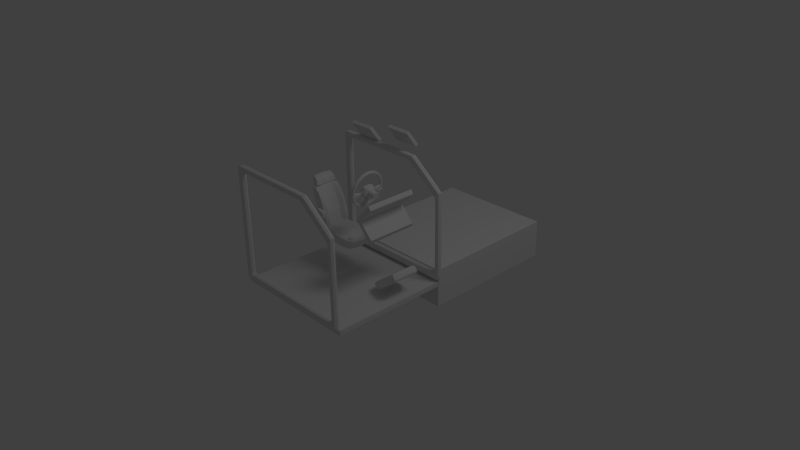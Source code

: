 # Source: car.blend  (saved by Blender 2.62.0; exported with 4.5.12 LTS)
import bpy
from mathutils import Matrix  # noqa: F401  (used for matrix-valued properties, if any)

bpy.ops.wm.read_factory_settings(use_empty=True)
scene = bpy.context.scene
scene.name = 'Scene'

# ---- collections
col_collection_1 = bpy.data.collections.new('Collection 1'); scene.collection.children.link(col_collection_1)

# ---- materials (node trees are filled in below, after node groups)
mat_none = bpy.data.materials.new('None')
mat_none.alpha_threshold = 0.0
mat_none.use_transparent_shadow = False
mat_none.specular_color = (0.8, 0.8, 0.8)
mat_none.roughness = 0.5
mat_none.specular_intensity = 1.0
mat_none.line_color = (0.0, 0.0, 0.0, 1.0)

# ---- material node trees

# ---- world
world_world = bpy.data.worlds.new('World'); scene.world = world_world
world_world.color = (0.05088, 0.05088, 0.05088)
world_world.use_sun_shadow = False
world_world.sun_shadow_jitter_overblur = 0.0
world_world.cycles.sampling_method = 'MANUAL'
world_world.cycles.sample_map_resolution = 256

# ---- cameras
cam_camera = bpy.data.cameras.new('Camera')
cam_camera.clip_end = 100.0
cam_camera.lens = 35.0
cam_camera.sensor_width = 32.0
cam_camera.sensor_height = 18.0
cam_camera.ortho_scale = 7.314
cam_camera.dof.focus_distance = 0.0
cam_camera.dof.aperture_fstop = 128.0

# ---- lights
light_lamp = bpy.data.lights.new('Lamp', 'POINT')
light_lamp.transmission_factor = 0.0
light_lamp.cutoff_distance = 30.0
light_lamp.energy = 100.0
light_lamp.shadow_buffer_clip_start = 1.001
light_lamp.shadow_soft_size = 1.0
light_lamp.shadow_maximum_resolution = 0.006
light_lamp.use_absolute_resolution = True
light_lamp.cycles.use_multiple_importance_sampling = False

# ---- meshes
me_cube_001 = bpy.data.meshes.new('Cube.001')
me_cube_001.from_pydata([(1.0, 1.0, -1.0), (1.0, -1.0, -1.0), (-1.0, -1.0, -1.0), (-1.0, 1.0, -1.0), (1.0, 1.0, 1.0), (1.0, -1.0, 1.0), (-1.0, -1.0, 1.0), (-1.0, 1.0, 1.0)], [], [(0, 1, 2, 3), (4, 7, 6, 5), (0, 4, 5, 1), (1, 5, 6, 2), (2, 6, 7, 3), (4, 0, 3, 7)])
me_cube_001.use_remesh_preserve_volume = False
me_cube_001.use_remesh_preserve_attributes = False
me_cube_001.use_mirror_vertex_groups = False
me_cube_001.update()
me_0_001 = bpy.data.meshes.new('0.001')
me_0_001.from_pydata([(-0.05059, 0.5337, 0.3763), (-0.09191, 0.5392, 0.3767), (-0.1033, 0.6066, 0.3765), (-0.08926, 0.6328, 0.3762), (-0.03591, 0.6255, 0.3756), (0.03598, 0.5245, 0.74), (-0.09923, 0.6083, 0.74), (-0.08784, 0.5409, 0.74), (-0.09122, 0.5395, 0.4076), (-0.1025, 0.607, 0.4112), (-0.05019, 0.5339, 0.3943), (0.03201, 0.5228, 0.3811), (0.03189, 0.5228, 0.3753), (0.03885, 0.546, 0.7342), (-0.03182, 0.6272, 0.7119), (-0.03182, 0.6272, 0.74), (0.03885, 0.546, 0.74), (-0.08784, 0.5409, 0.7091), (-0.04651, 0.5354, 0.722), (-0.04651, 0.5354, 0.74), (-0.09923, 0.6083, 0.7053), (0.03488, 0.5443, 0.3809), (0.03475, 0.5443, 0.3752), (-0.08518, 0.6345, 0.74), (-0.03528, 0.6258, 0.4037), (-0.08518, 0.6345, 0.7031), (0.03598, 0.5245, 0.7342), (-0.08844, 0.6331, 0.4131), (0.2049, 0.6063, 0.3335), (0.3104, 0.5977, 0.3357), (0.2889, 0.5194, 0.3365), (0.1874, 0.5307, 0.3342), (-0.09411, 0.9258, 0.4089), (-0.1588, 1.034, 0.4098), (-0.2006, 1.062, 0.4514), (-0.2745, 1.091, 0.3929), (-0.271, 1.092, 0.5385), (-0.3016, 1.2, 0.5384), (-0.3039, 1.191, 0.4086), (0.1157, 0.5337, 0.3384), (0.1735, 0.4985, 0.3348), (0.1059, 0.5074, 0.3386), (-0.03975, 0.6224, 0.6927), (0.03427, 0.5412, 0.715), (0.1208, 0.5356, 0.7373), (0.1351, 0.6053, 0.7373), (-0.1484, 0.8372, 0.7054), (-0.1515, 0.8385, 0.7463), (-0.1431, 0.8492, 0.7463), (-0.1376, 0.8483, 0.7054), (-0.2707, 1.092, 0.6841), (-0.2447, 1.075, 0.5384), (-0.2457, 1.075, 0.6249), (0.2684, 0.611, 0.6929), (0.06196, 0.6247, 0.6251), (0.1569, 0.6128, 0.6975), (-0.1379, 0.7695, 0.7056), (-0.149, 0.7729, 0.7464), (-0.1552, 0.787, 0.7464), (-0.149, 0.784, 0.7055), (-0.217, 1.087, 0.6652), (-0.2181, 1.092, 0.6248), (-0.2167, 1.083, 0.7057), (0.3294, 0.5918, 0.6474), (0.3331, 0.5868, 0.5382), (0.2128, 0.5954, 0.5389), (0.2186, 0.5949, 0.624), (-0.05717, 0.7425, 0.7466), (-0.04954, 0.742, 0.7056), (-0.05402, 0.7472, 0.7045), (-0.05939, 0.7481, 0.7458), (-0.05762, 0.6325, 0.6251), (-0.06504, 0.6594, 0.6251), (-0.02776, 0.6832, 0.6662), (-0.04572, 0.7693, 0.7069), (-0.08582, 0.8347, 0.7054), (-0.1581, 1.035, 0.6657), (0.209, 0.6078, 0.7404), (-0.0398, 0.622, 0.6662), (0.3571, 0.5083, 0.3579), (0.4009, 0.4982, 0.3896), (0.3772, 0.4735, 0.3901), (0.3346, 0.4786, 0.3584), (-0.2197, 1.086, 0.411), (-0.2199, 1.091, 0.4515), (-0.1633, 1.031, 0.37), (-0.2194, 1.081, 0.3706), (0.1275, 0.6038, 0.3377), (-0.2176, 1.092, 0.5381), (-0.2002, 1.063, 0.5381), (-0.05533, 0.6356, 0.5386), (0.06164, 0.6247, 0.5379), (0.06193, 0.6239, 0.4508), (-0.05553, 0.6317, 0.4522), (0.3802, 0.5866, 0.3572), (0.1521, 0.6116, 0.3771), (-0.04079, 0.6208, 0.4109), (-0.2726, 1.066, 0.3715), (-0.2613, 1.066, 0.5385), (-0.2468, 1.074, 0.4519), (0.4105, 0.493, 0.4171), (0.4234, 0.491, 0.5358), (0.4, 0.4723, 0.536), (0.3872, 0.4725, 0.4175), (-0.04912, 0.7701, 0.7481), (-0.2702, 1.067, 0.7056), (0.3558, 0.6023, 0.6875), (0.4451, 0.5644, 0.5354), (0.4342, 0.5682, 0.6546), (0.4128, 0.4941, 0.6546), (-0.1988, 1.063, 0.6247), (-0.04853, 0.7975, 0.7481), (-0.04521, 0.7967, 0.7068), (-0.05374, 0.817, 0.7044), (-0.05566, 0.8178, 0.7457), (-0.1057, 0.6036, 0.6861), (-0.09643, 0.6297, 0.6839), (-0.09699, 0.6292, 0.5389), (-0.1063, 0.6038, 0.539), (-0.1429, 0.6538, 0.706), (0.4037, 0.4996, 0.6822), (0.3807, 0.4748, 0.6822), (0.3898, 0.4737, 0.6546), (0.2695, 0.4868, 0.3369), (-0.2934, 1.216, 0.5383), (-0.2942, 1.204, 0.4108), (-0.1425, 0.9428, 0.451), (-0.03653, 0.74, 0.3697), (-0.03008, 0.7388, 0.4094), (-0.02631, 0.6819, 0.41), (-0.03562, 0.6819, 0.3704), (-0.2295, 0.905, 0.3714), (-0.06766, 0.8335, 0.3693), (-0.1418, 0.6522, 0.3722), (-0.2282, 1.158, 0.4049), (-0.2214, 1.159, 0.538), (-0.2098, 1.109, 0.5381), (-0.2137, 1.108, 0.3971), (-0.0899, 0.7867, 0.451), (0.3557, 0.6012, 0.3841), (0.2675, 0.6098, 0.3797), (-0.1017, 0.6282, 0.3762), (-0.09787, 0.6283, 0.3939), (0.02881, 0.5396, 0.3617), (-0.04795, 0.621, 0.3845), (0.1937, 0.5326, 0.7404), (0.1124, 0.5093, 0.7373), (0.1805, 0.5004, 0.7404), (-0.1004, 0.6297, 0.7016), (-0.09068, 0.7865, 0.6245), (-0.03313, 0.7399, 0.6659), (0.4252, 0.5759, 0.6822), (0.3124, 0.5992, 0.7365), (-0.2109, 1.109, 0.679), (-0.2246, 1.159, 0.6712), (-0.2509, 1.191, 0.6668), (-0.2913, 1.205, 0.666), (-0.3009, 1.193, 0.6683), (-0.2311, 0.9057, 0.7055), (0.03376, 0.5197, 0.715), (-0.04828, 0.5306, 0.7028), (0.3395, 0.4802, 0.7025), (-0.0566, 0.6211, 0.3661), (0.424, 0.5748, 0.3889), (-0.09905, 0.9217, 0.3692), (0.4326, 0.5673, 0.4164), (0.2268, 0.5925, 0.4537), (-0.2541, 1.19, 0.4095), (-0.2501, 1.197, 0.5381), (0.02959, 0.5181, 0.3619), (0.2946, 0.5213, 0.7365), (0.2762, 0.4886, 0.7365), (-0.03797, 0.6835, 0.706), (-0.05158, 0.6227, 0.7111), (0.3825, 0.5879, 0.7143), (0.3613, 0.5099, 0.7143), (-0.06257, 0.6594, 0.5385), (-0.2226, 0.9034, 0.5385), (-0.1381, 0.6526, 0.539), (0.3398, 0.4802, 0.7143), (-0.141, 0.9426, 0.5377), (0.3286, 0.591, 0.4247), (-0.1083, 0.6022, 0.392), (0.3345, 0.4787, 0.3702), (-0.05288, 0.5291, 0.375), (-0.1422, 0.942, 0.6242), (-0.09651, 0.9252, 0.6655), (0.3398, 0.4802, 0.5363), (-0.08893, 0.7825, 0.5378), (-0.04921, 0.5306, 0.5389), (-0.09077, 0.5361, 0.6898), (-0.09148, 0.5361, 0.5391), (-0.06181, 0.6586, 0.452), (-0.1632, 1.032, 0.7056), (-0.1042, 0.9219, 0.7053), (-0.0954, 0.5347, 0.3884)], [], [(0, 1, 2), (0, 2, 3), (0, 3, 4), (5, 6, 7), (8, 9, 2), (8, 2, 1), (10, 0, 11), (11, 0, 12), (13, 14, 15), (13, 15, 16), (17, 18, 19), (17, 19, 7), (20, 17, 7), (20, 7, 6), (21, 11, 12), (21, 12, 22), (5, 16, 15), (5, 15, 23), (5, 23, 6), (24, 21, 22), (24, 22, 4), (25, 20, 6), (25, 6, 23), (18, 26, 5), (18, 5, 19), (27, 24, 4), (27, 4, 3), (19, 5, 7), (0, 4, 22), (0, 22, 12), (9, 27, 3), (9, 3, 2), (26, 13, 16), (26, 16, 5), (14, 25, 23), (14, 23, 15), (10, 8, 1), (1, 0, 10), (28, 29, 30), (28, 30, 31), (32, 33, 34), (35, 36, 37), (35, 37, 38), (39, 31, 40), (39, 40, 41), (42, 43, 44), (42, 44, 45), (46, 47, 48), (46, 48, 49), (50, 36, 51), (50, 51, 52), (53, 54, 55), (56, 57, 58), (56, 58, 59), (60, 61, 62), (63, 64, 65), (63, 65, 66), (67, 68, 69), (67, 69, 70), (71, 72, 73), (74, 69, 75), (61, 60, 76), (42, 45, 77), (42, 77, 55), (42, 55, 78), (79, 80, 81), (79, 81, 82), (33, 83, 84), (85, 86, 83), (85, 83, 33), (87, 28, 31), (87, 31, 39), (84, 88, 89), (84, 89, 34), (90, 91, 92), (90, 92, 93), (29, 94, 79), (29, 79, 30), (95, 96, 93), (95, 93, 92), (97, 98, 51), (97, 51, 99), (100, 101, 102), (100, 102, 103), (74, 104, 70), (74, 70, 69), (98, 105, 52), (98, 52, 51), (69, 68, 75), (106, 63, 66), (106, 66, 53), (107, 108, 109), (107, 109, 101), (88, 61, 110), (88, 110, 89), (52, 105, 62), (111, 112, 113), (111, 113, 114), (66, 54, 53), (115, 116, 117), (115, 117, 118), (59, 119, 56), (109, 120, 121), (109, 121, 122), (30, 79, 82), (30, 82, 123), (38, 37, 124), (38, 124, 125), (34, 126, 32), (127, 128, 129), (127, 129, 130), (131, 132, 127), (131, 127, 133), (134, 135, 136), (134, 136, 137), (32, 126, 138), (32, 138, 128), (139, 29, 140), (141, 142, 117), (143, 144, 87), (143, 87, 39), (145, 44, 146), (145, 146, 147), (117, 116, 148), (64, 63, 108), (64, 108, 107), (72, 149, 150), (108, 151, 120), (108, 120, 109), (61, 52, 62), (91, 90, 71), (91, 71, 54), (114, 113, 75), (114, 75, 48), (73, 78, 71), (106, 53, 152), (50, 153, 154), (50, 154, 155), (50, 155, 156), (50, 156, 157), (119, 59, 158), (159, 160, 161), (133, 130, 162), (133, 162, 141), (94, 139, 163), (128, 127, 164), (128, 164, 32), (28, 95, 140), (28, 140, 29), (163, 165, 100), (163, 100, 80), (92, 91, 65), (92, 65, 166), (167, 168, 135), (167, 135, 134), (143, 39, 41), (143, 41, 169), (170, 145, 147), (170, 147, 171), (172, 119, 148), (172, 148, 173), (75, 112, 74), (78, 73, 172), (78, 172, 173), (78, 173, 42), (151, 174, 175), (151, 175, 120), (56, 119, 172), (56, 172, 68), (55, 77, 152), (55, 152, 53), (57, 104, 48), (57, 48, 47), (57, 47, 58), (176, 72, 71), (176, 71, 90), (158, 177, 178), (158, 178, 119), (177, 158, 105), (177, 105, 98), (175, 170, 171), (175, 171, 179), (80, 100, 103), (80, 103, 81), (34, 89, 180), (34, 180, 126), (139, 94, 29), (85, 33, 32), (85, 32, 164), (64, 181, 166), (64, 166, 65), (165, 107, 101), (165, 101, 100), (181, 139, 140), (181, 140, 166), (142, 182, 118), (142, 118, 117), (133, 127, 130), (183, 184, 169), (68, 67, 57), (68, 57, 56), (37, 157, 156), (37, 156, 124), (78, 55, 54), (78, 54, 71), (174, 152, 170), (174, 170, 175), (136, 153, 61), (136, 61, 88), (180, 185, 149), (75, 49, 48), (185, 186, 150), (185, 150, 149), (63, 106, 151), (63, 151, 108), (168, 155, 154), (168, 154, 135), (158, 46, 49), (161, 179, 171), (161, 171, 147), (161, 147, 146), (161, 146, 159), (84, 34, 33), (181, 64, 107), (181, 107, 165), (127, 132, 164), (84, 86, 97), (84, 97, 99), (187, 183, 82), (187, 82, 81), (187, 81, 103), (187, 103, 102), (92, 166, 140), (92, 140, 95), (137, 35, 38), (137, 38, 125), (137, 125, 167), (137, 167, 134), (31, 30, 123), (31, 123, 40), (44, 43, 159), (44, 159, 146), (76, 110, 61), (112, 75, 113), (110, 186, 185), (152, 77, 145), (152, 145, 170), (72, 176, 188), (72, 188, 149), (135, 154, 153), (135, 153, 136), (70, 104, 57), (70, 57, 67), (150, 73, 72), (91, 54, 66), (91, 66, 65), (36, 50, 157), (36, 157, 37), (158, 59, 46), (189, 160, 190), (189, 190, 191), (144, 142, 141), (144, 141, 162), (36, 35, 99), (36, 99, 51), (129, 96, 144), (129, 144, 162), (129, 162, 130), (94, 163, 80), (94, 80, 79), (137, 136, 88), (137, 88, 84), (192, 96, 129), (177, 131, 133), (177, 133, 178), (131, 177, 98), (131, 98, 97), (169, 41, 40), (169, 40, 123), (169, 123, 82), (169, 82, 183), (112, 111, 104), (112, 104, 74), (89, 110, 185), (89, 185, 180), (62, 193, 76), (62, 76, 60), (77, 45, 44), (77, 44, 145), (48, 104, 111), (149, 138, 126), (149, 126, 180), (161, 187, 102), (161, 102, 122), (161, 122, 121), (161, 121, 179), (76, 193, 194), (76, 194, 186), (110, 76, 186), (191, 190, 115), (191, 115, 118), (158, 49, 75), (158, 75, 194), (158, 194, 193), (158, 193, 62), (158, 62, 105), (120, 175, 179), (120, 179, 121), (87, 144, 96), (87, 96, 95), (87, 95, 28), (195, 191, 118), (195, 118, 182), (128, 138, 192), (128, 192, 129), (86, 84, 83), (168, 167, 125), (168, 125, 124), (192, 176, 90), (192, 90, 93), (84, 99, 35), (84, 35, 137), (132, 131, 97), (132, 97, 86), (132, 86, 85), (132, 85, 164), (101, 109, 122), (101, 122, 102), (59, 58, 47), (59, 47, 46), (52, 61, 153), (52, 153, 50), (152, 174, 106), (150, 68, 172), (150, 172, 73), (155, 168, 124), (155, 124, 156), (149, 188, 138), (48, 111, 114), (68, 150, 186), (68, 186, 194), (68, 194, 75), (106, 174, 151), (119, 178, 117), (119, 117, 148), (116, 42, 173), (116, 173, 148), (184, 189, 191), (184, 191, 195), (178, 133, 141), (178, 141, 117), (139, 181, 165), (139, 165, 163), (192, 93, 96), (176, 192, 138), (176, 138, 188)])
me_0_001.materials.append(mat_none)
me_0_001.use_remesh_preserve_volume = False
me_0_001.use_remesh_preserve_attributes = False
me_0_001.use_mirror_vertex_groups = False
me_0_001.update()
me_1_001 = bpy.data.meshes.new('1.001')
me_1_001.from_pydata([(0.07326, 0.002047, -0.1179), (0.06935, -0.001017, -0.07799), (0.07058, 0.0008526, -0.07763), (0.07643, 0.006858, -0.1169), (0.06516, 0.008555, -0.1362), (0.06266, 0.004019, -0.1179), (0.06756, 0.0008706, -0.1182), (0.06857, 0.006365, -0.1365), (0.0682, 0.004261, -0.07711), (0.0752, 0.01249, -0.116), (0.0701, 0.003038, -0.07726), (0.0703, 0.01563, -0.1156), (0.06523, -0.0002505, -0.07799), (0.06713, -0.001473, -0.07814), (0.07474, 0.01053, -0.1355), (0.07389, 0.01444, -0.1349), (0.07048, 0.01663, -0.1346), (0.07254, 0.007183, -0.1362), (0.06652, 0.01582, -0.1349), (0.06431, 0.01247, -0.1355), (0.0646, 0.01446, -0.116), (0.06599, 0.003803, -0.07726), (0.06476, 0.001935, -0.07763), (0.06143, 0.009647, -0.1169), (-0.01056, -0.07287, -0.1698), (-0.007465, -0.05896, -0.1529), (-0.01212, -0.0813, -0.1464), (-0.01542, -0.099, -0.1534), (-0.02538, -0.1528, -0.02919), (-0.03069, -0.1438, -0.05572), (-0.02641, -0.1467, -0.03713), (-0.004829, 0.01369, -0.157), (-0.0002505, 0.02002, -0.1682), (-0.01948, 0.02359, -0.1682), (-0.01748, 0.01605, -0.157), (-0.005295, -0.04454, -0.1819), (-0.01787, -0.07471, -0.1759), (-0.01243, -0.0454, -0.1884), (-0.02534, -0.1525, -0.05567), (-0.02288, -0.1392, -0.08414), (-0.02852, -0.1321, -0.08071), (-0.04114, -0.0527, -0.1529), (-0.04482, -0.07521, -0.1463), (-0.03743, -0.07291, -0.1405), (-0.03387, -0.05375, -0.1499), (-0.06254, -0.1706, -0.02295), (-0.06124, -0.1636, -0.05341), (-0.0557, -0.1713, -0.05551), (-0.05704, -0.1786, -0.02403), (-0.05613, -0.136, -0.1091), (-0.05244, -0.1162, -0.1329), (-0.0466, -0.1222, -0.1378), (-0.05041, -0.1428, -0.1131), (-0.005518, 0.1361, -0.1352), (-0.009859, 0.1128, -0.1515), (-0.003749, 0.1081, -0.1455), (0.0004286, 0.1306, -0.1299), (-0.01402, 0.01508, -0.07037), (-0.003334, 0.01334, -0.07307), (-0.01042, 0.007751, -0.07172), (0.0554, 0.003828, -0.03349), (0.05755, 0.01632, -0.02892), (0.06522, 0.01509, -0.02899), (0.06307, 0.002568, -0.03357), (0.02874, -0.01892, -0.06444), (0.03181, 0.006528, -0.06829), (0.05114, 0.004588, -0.03346), (0.04933, -0.00791, -0.03345), (0.004224, -0.01587, -0.06896), (0.006678, 0.004452, -0.07203), (0.01411, 0.01002, -0.07177), (-0.0159, 0.063, -0.03844), (-0.01776, 0.05304, -0.05032), (-0.02674, 0.02552, -0.01626), (-0.02561, 0.03159, -0.01192), (-0.01984, -0.04528, -0.04841), (-0.02057, -0.04921, -0.03711), (-0.02577, -0.04814, -0.03024), (-0.03544, -0.04204, -0.02779), (-0.03446, -0.03676, -0.04294), (-0.02417, -0.06716, -0.01078), (-0.02863, -0.07973, -0.01078), (-0.02929, -0.07961, 0.004357), (-0.02474, -0.06705, 0.004356), (-0.04812, -0.09292, -0.1533), (-0.04327, -0.06679, -0.1698), (0.01165, 0.04658, -0.1896), (0.01302, 0.05392, -0.172), (0.006361, 0.01811, -0.1752), (0.006064, 0.01654, -0.192), (0.02592, 0.1607, -0.1391), (0.00669, 0.1643, -0.1391), (0.01056, 0.185, -0.1146), (0.02979, 0.1814, -0.1146), (-0.04776, -0.1285, -0.0807), (-0.04992, -0.1402, -0.05572), (0.01757, 0.06533, -0.02316), (0.001307, 0.06835, -0.02316), (0.001595, 0.06985, 0.004354), (0.01786, 0.06683, 0.004348), (-0.025, -0.1306, -0.02316), (-0.03732, -0.1283, -0.02315), (-0.02543, -0.08003, -0.02229), (-0.01825, -0.08137, -0.02229), (0.002288, 0.007782, 0.1694), (0.006475, 0.0181, 0.1839), (0.002826, -0.001507, 0.1768), (-0.02604, 0.01305, 0.1694), (-0.01938, 0.02358, 0.177), (-0.01738, 0.01603, 0.1657), (-0.01776, -0.07473, 0.1846), (-0.02279, -0.1018, 0.1676), (-0.01532, -0.09901, 0.1621), (-0.01045, -0.07289, 0.1785), (-0.02847, -0.1321, 0.08942), (-0.0256, -0.1168, 0.1122), (-0.01984, -0.1233, 0.1166), (-0.02282, -0.1392, 0.09284), (-0.0181, -0.0765, 0.1492), (-0.007365, -0.05898, 0.1616), (-0.01203, -0.08131, 0.1551), (-0.06252, -0.1707, 0.03168), (-0.06295, -0.1729, 0.004363), (-0.05747, -0.1809, 0.004362), (-0.05703, -0.1786, 0.03276), (-0.04651, -0.1223, 0.1465), (-0.04203, -0.09818, 0.1676), (-0.04802, -0.09293, 0.1621), (-0.05236, -0.1162, 0.1417), (-0.003654, 0.1081, 0.1543), (-0.00822, 0.08357, 0.1661), (-0.0145, 0.08723, 0.1726), (-0.009761, 0.1128, 0.1602), (-0.02611, 0.01052, 0.1635), (0.05674, -0.03069, 0.03091), (0.0588, -0.02179, 0.03799), (0.05114, -0.02046, 0.03793), (0.04909, -0.02934, 0.03087), (0.04362, -0.03721, 0.01591), (0.04483, -0.02858, 0.03084), (0.02148, -0.04927, 0.05391), (0.02044, -0.05479, 0.03805), (-0.03051, -0.007209, 0.06912), (-0.03345, -0.03152, 0.05929), (-0.02362, -0.03678, 0.06354), (-0.01788, -0.03256, 0.06835), (-0.01542, -0.01221, 0.07635), (-0.01724, 0.003959, 0.1076), (-0.02215, -0.01328, 0.1046), (-0.03195, -0.009426, 0.1569), (-0.0337, -0.07849, 0.004358), (-0.03256, -0.0787, 0.02417), (-0.02862, -0.07973, 0.0195), (-0.02915, -0.06593, 0.004358), (-0.02791, -0.06616, 0.02312), (-0.02129, -0.05111, 0.03228), (-0.02263, -0.05085, 0.004356), (-0.005198, 0.1373, 0.1632), (-0.00543, 0.1361, 0.144), (-0.01008, 0.111, 0.1794), (-0.02588, -0.1457, 0.03265), (-0.02638, -0.1468, 0.04584), (-0.02535, -0.1528, 0.03789), (-0.03025, -0.179, 0.004353), (-0.02602, -0.1563, 0.004352), (-0.02982, -0.1767, 0.03167), (-0.0123, -0.04542, 0.1971), (-0.03154, -0.04184, 0.1971), (-0.03699, -0.07115, 0.1846), (0.01558, 0.1046, 0.1542), (0.0005136, 0.1306, 0.1386), (0.01975, 0.127, 0.1386), (-0.01535, -0.04588, 0.156), (-0.02889, -0.04336, 0.156), (-0.02754, -0.03842, 0.1481), (-0.01484, -0.04078, 0.1481), (-0.03353, -0.1435, 0.04621), (-0.04707, -0.1409, 0.04621), (-0.04988, -0.1402, 0.06444), (-0.03065, -0.1438, 0.06443), (0.008722, 0.01759, 0.07926), (0.01515, 0.05217, 0.06538), (-0.001111, 0.0552, 0.06538), (-0.00754, 0.02061, 0.07926), (-0.003284, 0.01334, 0.08177), (0.002137, 0.01233, 0.08177), (-0.02212, -0.09806, 0.1323), (-0.04135, -0.09448, 0.1323), (-0.03734, -0.07293, 0.1492), (0.01645, 0.1092, 0.1855), (-0.002778, 0.1128, 0.1855), (-0.008248, 0.08336, 0.1977), (0.01099, 0.07979, 0.1977), (-0.00692, -0.05387, 0.1624), (0.002293, -0.01783, 0.1046), (0.003906, 2.658e-05, 0.1076), (0.001436, 0.005401, 0.1635), (-0.0002865, -0.01532, 0.1569), (-0.02652, 0.02261, 0.2007), (-0.02623, 0.02418, 0.1839), (-0.02988, 0.004575, 0.1768), (-0.03233, -0.008622, 0.1981), (-0.01496, -0.08227, 0.004352), (-0.01206, -0.06938, 0.004352), (-0.01263, -0.06929, 0.01949), (-0.01562, -0.08215, 0.01949), (-0.0153, 0.06614, 0.004359), (-0.01555, 0.06479, 0.02909), (0.001325, 0.06835, 0.03187), (0.03896, 0.04474, 0.06164), (0.0409, 0.05517, 0.04919), (0.01722, 0.06331, 0.05208), (0.05362, -0.008675, 0.04215), (0.04936, -0.007913, 0.04212), (0.04688, -0.0197, 0.0379), (0.06713, 0.02523, 0.02889), (0.0683, 0.03198, 0.01625), (0.06062, 0.03316, 0.01625), (0.05945, 0.02643, 0.02885), (0.004318, -0.04279, 0.06464), (-0.007867, -0.04142, 0.06566), (-0.002812, -0.04439, 0.06281), (-0.01307, 0.05748, 0.174), (-0.01957, 0.05999, 0.1807), (-0.04316, -0.0668, 0.1785), (-0.008708, 0.009425, 0.1087), (-0.04473, -0.07522, 0.1551), (-0.04104, -0.05271, 0.1617), (-0.02531, -0.1525, 0.06438), (-0.005177, -0.04455, 0.1906), (-0.0001425, 0.02, 0.177), (-0.004727, 0.01368, 0.1657), (-0.02007, -0.08133, -0.01763), (-0.0242, -0.08056, -0.01763), (-0.02024, -0.06789, -0.01763), (-0.01657, -0.06857, -0.01763), (0.03949, 0.1959, -0.01204), (0.04212, 0.2101, -0.02492), (0.04242, 0.2116, 0.004347), (0.03949, 0.1959, 0.004348), (-0.03824, -0.1845, 0.004355), (-0.03781, -0.1821, -0.02404), (0.01368, 0.2017, -0.08715), (0.03291, 0.1982, -0.08715), (0.03853, 0.1909, -0.08401), (0.03674, 0.1813, -0.06747), (0.03422, 0.1677, -0.09271), (0.03551, 0.1747, -0.1106), (-0.01549, 0.08258, -0.1825), (-0.01461, 0.08725, -0.1638), (-0.01019, 0.111, -0.1706), (-0.05805, -0.1465, -0.05567), (-0.05558, -0.1331, -0.08413), (-0.05908, -0.152, -0.08235), (-0.007541, -0.06992, 0.004351), (-0.008784, -0.06971, -0.01442), (-0.004286, -0.05428, -0.02358), (-0.002941, -0.05452, 0.00435), (-0.00115, 0.0552, -0.05668), (-0.007587, 0.02062, -0.07055), (-0.02455, 0.01653, -0.06497), (0.04814, -0.0397, 0.004334), (0.04788, -0.03797, -0.007274), (0.05552, -0.03934, -0.007283), (0.05578, -0.04109, 0.004331), (0.132, 0.003166, -0.0295), (0.1298, -0.009359, -0.03409), (-0.001694, 0.1566, -0.1155), (0.004109, 0.1503, -0.1109), (-0.05347, -0.1593, -0.08544), (-0.01463, -0.05733, -0.1499), (-0.01819, -0.07649, -0.1405), (-0.01991, -0.1233, -0.1078), (-0.02567, -0.1167, -0.1035), (-0.0229, -0.1017, -0.1589), (-0.02615, 0.01307, -0.1607), (0.002184, 0.007797, -0.1607), (0.002716, -0.001493, -0.1681), (0.0002555, -0.01469, -0.1893), (-0.006685, -0.01452, -0.1961), (-0.03356, -0.1434, -0.0375), (-0.04213, -0.09816, -0.1589), (-0.008322, 0.08358, -0.1574), (-0.02621, 0.01054, -0.1547), (0.04907, -0.02934, -0.0222), (0.05112, -0.02046, -0.02926), (0.05878, -0.02179, -0.02933), (0.05672, -0.03069, -0.02225), (0.02042, -0.05479, -0.02937), (0.02144, -0.04926, -0.04523), (0.04481, -0.02858, -0.02216), (0.04362, -0.03721, -0.007242), (-0.01547, -0.0122, -0.06764), (-0.01792, -0.03255, -0.05964), (-0.02366, -0.03677, -0.05482), (-0.03349, -0.03151, -0.05057), (-0.03055, -0.007204, -0.0604), (-0.03205, -0.009413, -0.1482), (-0.02222, -0.01327, -0.09592), (-0.0173, 0.003968, -0.09887), (-0.03257, -0.0787, -0.01545), (-0.05872, -0.1502, 0.004363), (-0.04473, -0.1284, -0.01633), (-0.05506, -0.1403, -0.02394), (0.008051, 0.2089, -0.05518), (0.005809, 0.1968, -0.04038), (0.006785, 0.202, -0.01203), (0.009416, 0.2162, -0.02491), (0.02251, 0.1049, -0.1707), (0.02284, 0.1067, -0.1515), (0.01809, 0.08117, -0.1638), (0.01722, 0.07649, -0.1825), (0.03521, 0.2105, -0.05734), (0.01598, 0.214, -0.05733), (0.01739, 0.2216, -0.02593), (0.03663, 0.218, -0.02593), (-0.03647, -0.1749, -0.05552), (-0.03424, -0.1628, -0.08545), (0.0315, 0.1904, -0.0114), (0.01227, 0.194, -0.0114), (0.01133, 0.189, -0.03859), (0.03056, 0.1855, -0.0386), (-0.01009, -0.0532, -0.03147), (-0.01551, -0.05219, -0.03147), (-0.003576, -0.0483, -0.04842), (-0.004304, -0.05224, -0.03712), (-0.0006645, 0.01714, 0.2075), (-0.006558, -0.01454, 0.2048), (0.0003765, -0.01471, 0.198), (0.006187, 0.01652, 0.2007), (-0.03295, -0.1403, 0.03644), (-0.04484, -0.1132, 0.1122), (-0.05255, -0.1172, 0.1166), (-0.04893, -0.09776, 0.1374), (-0.01095, -0.04057, 0.1005), (-0.002419, -0.03523, 0.1017), (-0.00627, -0.03576, 0.1502), (-0.02579, -0.01096, 0.2048), (-0.03788, -0.03847, 0.1906), (0.01227, 0.194, 0.004356), (0.01228, 0.194, 0.02011), (0.006796, 0.202, 0.02074), (0.006791, 0.202, 0.004357), (-0.0007545, -0.03574, 0.06868), (0.1339, 0.01331, 0.02935), (0.1351, 0.02005, 0.01672), (0.05542, 0.003824, 0.04216), (0.05757, 0.01631, 0.03759), (0.05331, 0.01708, 0.03756), (0.05116, 0.004586, 0.04213), (0.04124, 0.05705, 0.03028), (0.01759, 0.06532, 0.03186), (-0.01587, 0.063, 0.04715), (-0.01772, 0.05304, 0.05904), (0.0009565, 0.06634, 0.05208), (-0.02416, -0.06716, 0.0195), (-0.03485, -0.02216, 0.1717), (0.01177, 0.04656, 0.1983), (0.01313, 0.05391, 0.1807), (0.0182, 0.08115, 0.1725), (0.01734, 0.07648, 0.1912), (0.02601, 0.1607, 0.1478), (0.00678, 0.1642, 0.1478), (0.002273, 0.14, 0.1687), (0.02151, 0.1364, 0.1687), (-0.0477, -0.1286, 0.08942), (-0.02498, -0.1306, 0.03186), (-0.0373, -0.1283, 0.03187), (-0.04649, -0.1378, 0.03644), (0.02341, 0.1467, 0.1196), (0.004182, 0.1503, 0.1196), (0.00726, 0.1669, 0.09767), (0.02649, 0.1633, 0.09766), (-0.02728, -0.1258, 0.1465), (-0.0285, -0.1697, 0.06213), (-0.02632, -0.1581, 0.09106), (0.03859, 0.1909, 0.0927), (0.03679, 0.1813, 0.07616), (0.03854, 0.1907, 0.04908), (0.04079, 0.2028, 0.06388), (0.009716, 0.2177, 0.004358), (0.009435, 0.2162, 0.03363), (-0.05493, -0.1414, 0.04585), (-0.05504, -0.1403, 0.03266), (-0.05806, -0.1467, 0.03791), (-0.004268, -0.05428, 0.03228), (-0.008772, -0.06971, 0.02312), (-0.02451, 0.01653, 0.07369), (-0.01397, 0.01507, 0.07908), (0.05553, -0.03935, 0.01595), (0.04789, -0.03797, 0.01594), (0.1299, -0.009363, 0.0427), (0.132, 0.003163, 0.03812), (0.06524, 0.01509, 0.03765), (0.06309, 0.002565, 0.04224), (-0.001619, 0.1566, 0.1242), (-0.05341, -0.1593, 0.09416), (-0.05034, -0.1428, 0.1218), (-0.05606, -0.1361, 0.1178), (-0.05903, -0.152, 0.09107), (-0.05566, -0.1713, 0.06423), (-0.0612, -0.1636, 0.06214), (-0.00734, -0.04432, 0.1601), (-0.01622, -0.1038, 0.1374), (-0.03111, -0.1464, 0.1218), (-0.03418, -0.1628, 0.09416), (-0.02335, -0.1421, 0.1178), (0.04214, 0.2101, 0.03362), (0.03694, 0.2196, 0.004349), (0.03665, 0.218, 0.03463), (-0.02023, -0.06789, 0.02634), (-0.02135, -0.06738, 0.031), (-0.0471, -0.1409, -0.03749), (-0.04651, -0.1378, -0.02772), (-0.03297, -0.1403, -0.02772), (0.01511, 0.05218, -0.05668), (0.0009266, 0.06634, -0.04338), (0.01719, 0.06332, -0.04338), (-0.0222, -0.09805, -0.1236), (-0.04143, -0.09447, -0.1236), (-0.0449, -0.1132, -0.1035), (0.01634, 0.1092, -0.1768), (-0.002892, 0.1128, -0.1768), (0.002169, 0.14, -0.16), (0.0214, 0.1364, -0.16), (-0.002255, -0.02823, -0.163), (0.002155, -0.0175, -0.08014), (0.004, 0.0007056, -0.08327), (-0.038, -0.03845, -0.1819), (-0.03496, -0.02215, -0.163), (-0.02999, 0.004591, -0.1681), (-0.03245, -0.008606, -0.1893), (-0.01556, 0.06479, -0.02037), (-0.02473, 0.03614, -0.005271), (-0.02433, 0.03813, 0.00436), (-0.002849, -0.04438, -0.05411), (0.00428, -0.04279, -0.05594), (0.02246, -0.04376, -0.05321), (0.04686, -0.0197, -0.02923), (0.0536, -0.008671, -0.03349), (0.06126, -0.009967, -0.03357), (0.001518, 0.1738, -0.0927), (0.007201, 0.1669, -0.08895), (0.006056, 0.05392, -0.1652), (0.01771, 0.2232, 0.004356), (-0.007439, -0.0443, -0.1514), (-0.01545, -0.04587, -0.1473), (-0.01631, -0.1038, -0.1287), (-0.01974, -0.1223, -0.1329), (-0.02342, -0.1421, -0.1091), (-0.03118, -0.1464, -0.1131), (-0.02737, -0.1258, -0.1378), (-0.02634, 0.0242, -0.1752), (-0.0007924, 0.01716, -0.1988), (-0.0259, -0.1457, -0.02395), (-0.04901, -0.09774, -0.1287), (-0.05262, -0.1172, -0.1078), (-0.008773, 0.009435, -0.1), (-0.03711, -0.07114, -0.1759), (-0.01968, 0.06001, -0.172), (-0.01318, 0.0575, -0.1652), (-0.007905, -0.04142, -0.05695), (0.05944, 0.02643, -0.02018), (0.06061, 0.03316, -0.007585), (0.06829, 0.03198, -0.007594), (0.06711, 0.02523, -0.02022), (0.04087, 0.05517, -0.04051), (0.03893, 0.04475, -0.05296), (-0.01563, -0.08215, -0.01079), (-0.01264, -0.06929, -0.01079), (-0.02664, 0.02262, -0.192), (-0.02105, 0.05266, -0.1896), (0.03101, 0.1505, -0.1155), (0.03177, 0.1547, -0.1343), (0.03151, 0.1904, 0.00435), (-0.01534, -0.0685, -0.02229), (-0.02137, -0.06738, -0.02229), (-0.01454, -0.05734, 0.1586), (-0.01798, -0.03926, 0.1005), (-0.03373, -0.03066, 0.1502), (-0.02402, -0.03121, 0.1017), (-0.01907, -0.04136, 0.06282), (-0.01329, -0.04041, 0.06566), (0.06128, -0.00997, 0.04223), (0.02879, -0.01892, 0.07313), (0.0225, -0.04377, 0.0619), (-0.02824, 0.01748, 0.02711), (-0.03022, 0.009598, 0.02616), (-0.01122, -0.08267, 0.02415), (-0.01044, -0.08282, 0.004351), (0.002884, 0.1808, 0.1193), (0.001579, 0.1738, 0.1014), (-0.0008405, 0.1607, 0.143), (-0.0199, 0.02072, 0.2075), (0.006163, 0.0539, 0.1739), (0.01101, 0.07999, 0.1661), (-0.002086, 0.008193, 0.1087), (-0.0358, -0.03902, 0.1601), (0.005232, 0.04884, 0.2051), (-0.014, 0.05242, 0.2051), (-0.00215, -0.02824, 0.1717), (-0.03443, -0.03677, 0.05166), (-0.03542, -0.04204, 0.03651), (-0.02574, -0.04814, 0.03895), (-0.02054, -0.04922, 0.04583), (-0.0198, -0.04528, 0.05712), (-0.0256, 0.03159, 0.02064), (-0.02673, 0.02552, 0.02498), (0.03186, 0.006523, 0.07697), (0.01415, 0.01002, 0.08047), (0.006726, 0.004446, 0.08073), (0.004271, -0.01587, 0.07766), (-0.01037, 0.007744, 0.08042), (-0.03377, -0.05376, 0.1586), (-0.01965, -0.1223, 0.1416), (0.1339, 0.01331, -0.02074), (0.1351, 0.02005, -0.008106), (0.1354, 0.02179, 0.004308), (0.1225, -0.05301, 0.004309), (0.1223, -0.05127, -0.007795), (0.1255, -0.03372, -0.02984), (-0.01939, -0.01349, -0.08014), (-0.01457, 0.00416, -0.08326), (0.05518, 0.02719, -0.02015), (0.05329, 0.01708, -0.02889), (0.128, -0.02189, -0.03408), (0.00404, 0.1873, -0.06746), (0.009628, 0.1799, -0.06466), (0.01091, 0.08001, -0.1574), (-0.006362, -0.03575, -0.1415), (-0.01493, -0.04077, -0.1394), (-0.02638, -0.1581, -0.08236), (-0.02792, -0.06616, -0.01441), (-0.05808, -0.1467, -0.02918), (0.005105, 0.04886, -0.1964), (-0.01812, -0.1333, -0.01634), (-0.02408, -0.0312, -0.09295), (-0.03382, -0.03064, -0.1414), (-0.02763, -0.03841, -0.1394), (-0.01804, -0.03926, -0.09182), (-0.03166, -0.04182, -0.1884), (-0.01333, -0.04041, -0.05695), (-0.01911, -0.04136, -0.05411), (-0.03024, 0.009601, -0.01744), (-0.02825, 0.01748, -0.01839), (-0.01123, -0.08267, -0.01545), (-0.02148, -0.03164, -0.07701), (0.002812, 0.1808, -0.1106), (0.005829, 0.197, -0.084), (0.02719, 0.13, -0.1353), (0.0274, 0.1312, -0.1544), (0.02886, 0.1763, -0.06466), (0.02643, 0.1633, -0.08896), (-0.01623, -0.03959, -0.07583), (-0.01018, -0.04072, -0.07584), (-0.01824, -0.08137, 0.031), (-0.01811, -0.1333, 0.02504), (-0.05801, -0.1465, 0.06439), (-0.05553, -0.1332, 0.09285), (-0.01537, 0.08256, 0.1912), (-0.02093, 0.05265, 0.1983), (0.0395, 0.1959, 0.02073), (0.03151, 0.1904, 0.0201), (-0.01007, -0.0532, 0.04017), (0.002178, -0.05437, 0.0396), (-0.004278, -0.05224, 0.04582), (0.1223, -0.05127, 0.01641), (0.05636, 0.03392, 0.01622), (0.05519, 0.02719, 0.02882), (0.03559, 0.1747, 0.1193), (0.03428, 0.1677, 0.1014), (0.03297, 0.1982, 0.09585), (0.01374, 0.2017, 0.09586), (0.01063, 0.185, 0.1234), (0.02987, 0.1814, 0.1233), (-0.03779, -0.1822, 0.03275), (-0.01656, -0.06857, 0.02634), (-0.02419, -0.08056, 0.02634), (-0.02005, -0.08133, 0.02634), (-0.003542, -0.04831, 0.05712), (0.02891, 0.1763, 0.07336), (0.009672, 0.1799, 0.07337), (0.01136, 0.189, 0.0473), (0.03059, 0.1855, 0.0473), (0.01741, 0.2216, 0.03464), (0.02262, 0.1049, 0.1793), (0.02294, 0.1067, 0.1602), (0.02727, 0.13, 0.1439), (0.02751, 0.1312, 0.1631), (0.008088, 0.2089, 0.06389), (0.005838, 0.1968, 0.04909), (0.004085, 0.1873, 0.07617), (0.005886, 0.197, 0.09271), (0.128, -0.0219, 0.0427), (0.1256, -0.03372, 0.03846), (-0.01451, 0.004153, 0.09197), (-0.01934, -0.0135, 0.08885), (0.01602, 0.214, 0.06604), (0.03525, 0.2105, 0.06604), (-0.02542, -0.08003, 0.031), (-0.001122, 0.008628, -0.08444), (-0.006941, 0.009711, -0.08444), (0.002088, 0.01234, -0.07307), (-0.01413, 0.05244, -0.1964), (-0.00837, 0.08338, -0.189), (0.01086, 0.0798, -0.189), (-0.0003825, -0.0153, -0.1482), (-0.0327, -0.005125, -0.002391), (-0.032, -0.002263, -0.008579), (0.002156, -0.05437, -0.0309), (0.02204, -0.05508, 0.004342), (0.01548, 0.1046, -0.1455), (-0.02898, -0.04335, -0.1473), (-0.03589, -0.03901, -0.1513), (-0.02131, -0.05111, -0.02357), (-0.02853, -0.1697, -0.05342), (0.04075, 0.2028, -0.05519), (-0.02003, 0.02073, -0.1988), (-0.02592, -0.01095, -0.1961), (-0.00248, -0.03522, -0.09295), (-0.01101, -0.04056, -0.09182), (-0.0007945, -0.03573, -0.05998), (0.0415, 0.05845, 0.004341), (0.04123, 0.05705, -0.0216), (-0.01549, -0.05219, 0.04017), (-0.03094, 0.003543, 0.02323), (-0.03199, -0.002264, 0.0173), (-0.01532, -0.0685, 0.031), (-0.006884, 0.009703, 0.09315), (-0.001066, 0.008621, 0.09315), (-0.02472, 0.03614, 0.01399), (-0.03643, -0.1749, 0.06422), (0.008675, 0.01759, -0.07056), (-0.007019, -0.05386, -0.1537), (0.001335, 0.005414, -0.1548), (0.003842, 3.457e-05, -0.09888), (0.002229, -0.01782, -0.09593), (0.1235, -0.04262, -0.02276), (-0.03696, -0.04175, 0.004361), (0.01966, 0.127, -0.1299), (-0.02983, -0.1767, -0.02296), (-0.05496, -0.1414, -0.03712), (0.03851, 0.1907, -0.04039), (-0.03095, 0.003546, -0.01451), (-0.005298, 0.1373, -0.1544), (-0.0009285, 0.1608, -0.1342), (0.02334, 0.1468, -0.1109), (0.1235, -0.04262, 0.03138), (0.04387, -0.03894, 0.004336), (-0.04472, -0.1284, 0.02505), (0.03186, 0.1547, 0.143), (0.03108, 0.1505, 0.1242), (-0.002152, 0.008203, -0.1), (-0.002417, -0.03519, -0.07702), (0.05635, 0.03392, -0.007552), (0.0686, 0.03371, 0.00433), (0.06092, 0.03489, 0.004334), (-0.03269, -0.005125, 0.01111), (-0.03319, -0.005991, 0.004361), (-0.002365, -0.0352, 0.08571), (0.002208, -0.0175, 0.08884), (0.004056, 0.0006986, 0.09197), (-0.01013, -0.04072, 0.08454), (-0.02143, -0.03165, 0.08572), (-0.01618, -0.0396, 0.08454), (0.04123, 0.05705, -0.0216), (0.0415, 0.05845, 0.004341), (0.05666, 0.03565, 0.004335), (0.05635, 0.03392, -0.007552), (0.04124, 0.05705, 0.03028), (0.01786, 0.06683, 0.004349), (0.05636, 0.03392, 0.01622), (0.06092, 0.03489, 0.004334), (0.06061, 0.03316, -0.007585), (0.06062, 0.03316, 0.01625), (0.0686, 0.03371, 0.00433), (-0.02818, 0.02446, -0.01352), (-0.02948, 0.01751, -0.01536), (-0.03253, 0.01784, -0.01142), (-0.03149, 0.02337, -0.009949), (-0.03071, 0.02754, 0.01569), (-0.03389, 0.01242, 0.01949), (-0.03252, 0.01784, 0.02014), (-0.03149, 0.02337, 0.01867), (-0.0261, 0.03537, 0.004361), (-0.02644, 0.03365, -0.004016), (-0.03011, 0.03067, -0.002392), (-0.02984, 0.03204, 0.004362), (-0.00261, -0.01717, -0.09626), (0.002229, -0.01782, -0.09593), (0.003842, 3.457e-05, -0.09888), (-0.001173, -0.004018, -0.09845), (-0.0007145, -0.004103, -0.08299), (-0.002283, -0.01723, -0.08059), (-0.03181, 0.005466, 0.02072), (-0.03272, 0.0004445, 0.0156), (-0.03199, -0.002264, 0.0173), (-0.03094, 0.003543, 0.02323), (-0.01184, -0.002029, 0.0917), (-0.01451, 0.004153, 0.09197), (-0.01934, -0.0135, 0.08885), (-0.0151, -0.01485, 0.0893), (-0.02643, 0.03365, 0.01274), (-0.02719, 0.02971, 0.01849), (-0.0256, 0.03159, 0.02064), (-0.02472, 0.03614, 0.01399), (-0.01747, -0.01441, -0.09626), (-0.01516, -0.01484, -0.08059), (-0.0119, -0.002023, -0.08299), (-0.01408, -0.001616, -0.09844), (-0.02825, 0.01748, -0.01839), (-0.03024, 0.009601, -0.01744), (-0.0312, 0.0107, -0.01454), (-0.03095, 0.003546, -0.01451), (-0.032, -0.002263, -0.008579), (-0.03272, 0.0004455, -0.006876), (-0.03182, 0.005468, -0.012), (-0.008708, 0.009425, 0.1087), (-0.008345, 0.00403, 0.1082), (-0.01402, -0.001625, 0.1072), (-0.01724, 0.003959, 0.1076), (-0.02817, 0.02446, 0.02224), (-0.02947, 0.01751, 0.02408), (-0.02824, 0.01748, 0.02711), (-0.02673, 0.02552, 0.02498), (-0.01741, -0.01442, 0.105), (-0.02215, -0.01328, 0.1046), (-0.01149, -0.03565, 0.1017), (-0.0157, -0.03487, 0.1017), (-0.01411, -0.03517, 0.0857), (-0.01047, -0.03584, 0.0857), (-0.03119, 0.0107, 0.02326), (-0.03022, 0.009598, 0.02616), (-0.008773, 0.009435, -0.1), (-0.00841, 0.004039, -0.09954), (-0.004431, 0.003299, -0.09954), (-0.002152, 0.008203, -0.1), (0.002155, -0.0175, -0.08014), (-0.002417, -0.03519, -0.07702), (-0.005346, -0.03009, -0.07819), (-0.03511, 0.004261, -0.004666), (-0.03439, 0.008256, -0.008741), (-0.0351, 0.00426, 0.01339), (-0.03559, 0.002292, 0.009135), (-0.03332, -0.002029, 0.01025), (-0.03438, 0.008255, 0.01747), (-0.0339, 0.01242, -0.01076), (-0.0272, 0.02972, -0.009763), (-0.03071, 0.02755, -0.006963), (-0.0173, 0.003968, -0.09887), (-0.02473, 0.03614, -0.005271), (-0.02561, 0.03159, -0.01192), (-0.01939, -0.01349, -0.08014), (-0.01457, 0.00416, -0.08326), (-0.03375, -0.002777, 0.004362), (-0.03319, -0.005991, 0.004361), (-0.03269, -0.005125, 0.01111), (-0.00571, -0.03002, 0.1028), (-0.005295, -0.0301, 0.08689), (-0.002229, -0.01724, 0.0893), (-0.002546, -0.01718, 0.105), (-0.01687, -0.02794, 0.0869), (-0.01907, -0.02753, 0.1028), (-0.00332, 0.003096, 0.0929), (-0.006768, 0.003736, 0.0929), (-0.004366, 0.00329, 0.1082), (-0.001108, -0.004027, 0.1071), (0.003906, 2.658e-05, 0.1076), (0.002293, -0.01783, 0.1046), (-0.02674, 0.02552, -0.01626), (-0.01804, -0.03926, -0.09182), (-0.01576, -0.03486, -0.09298), (-0.01913, -0.02752, -0.09407), (-0.02408, -0.0312, -0.09295), (-0.0327, -0.005125, -0.002391), (-0.03333, -0.002028, -0.001527), (-0.005772, -0.03001, -0.09408), (-0.01095, -0.04057, 0.1005), (-0.002419, -0.03523, 0.1017), (0.002208, -0.0175, 0.08884), (0.004056, 0.0006986, 0.09197), (-0.0006595, -0.00411, 0.0917), (-0.01692, -0.02794, -0.07819), (-0.02148, -0.03164, -0.07701), (-0.03011, 0.03067, 0.01112), (-0.03593, 0.001696, 0.004363), (-0.03559, 0.002293, -0.000411), (-0.00248, -0.03522, -0.09295), (-0.01156, -0.03564, -0.09298), (-0.01101, -0.04056, -0.09182), (-0.02222, -0.01327, -0.09592), (-0.02402, -0.03121, 0.1017), (-0.01798, -0.03926, 0.1005), (-0.002086, 0.008193, 0.1087), (-0.002365, -0.0352, 0.08571), (-0.01052, -0.03584, -0.07699), (-0.01013, -0.04072, 0.08454), (-0.006884, 0.009703, 0.09315), (-0.01018, -0.04072, -0.07584), (-0.01623, -0.03959, -0.07583), (-0.01416, -0.03516, -0.07699), (-0.02433, 0.03813, 0.00436), (0.004, 0.0007056, -0.08327), (-0.001066, 0.008621, 0.09315), (-0.02143, -0.03165, 0.08572), (-0.006824, 0.003745, -0.08419), (-0.003376, 0.003103, -0.08419), (-0.006941, 0.009711, -0.08444), (-0.001122, 0.008628, -0.08444), (-0.01618, -0.0396, 0.08454), (0.06476, 0.001935, -0.07763), (0.0629, -0.008132, -0.01996), (0.06338, -0.01032, -0.02033), (0.06523, -0.0002505, -0.07799), (0.06635, -0.005805, -0.01944), (0.0701, 0.003038, -0.07726), (0.06825, -0.007028, -0.0196), (0.0682, 0.004261, -0.07711), (0.06935, -0.001017, -0.07799), (0.06749, -0.01108, -0.02033), (0.06872, -0.009214, -0.01996), (0.07058, 0.0008526, -0.07763), (0.06528, -0.01154, -0.02048), (0.06713, -0.001473, -0.07814), (0.06599, 0.003803, -0.07726), (0.06413, -0.006262, -0.0196)], [], [(0, 1, 2), (0, 2, 3), (4, 5, 6), (4, 6, 7), (8, 9, 10), (9, 8, 11), (5, 12, 13), (5, 13, 6), (14, 3, 9), (14, 9, 15), (15, 9, 11), (15, 11, 16), (3, 2, 10), (3, 10, 9), (4, 7, 17), (4, 17, 14), (4, 14, 15), (4, 15, 16), (4, 16, 18), (4, 18, 19), (20, 21, 22), (20, 22, 23), (6, 0, 7), (7, 0, 17), (18, 20, 23), (18, 23, 19), (6, 13, 1), (1, 0, 6), (19, 23, 5), (19, 5, 4), (11, 8, 21), (11, 21, 20), (23, 22, 12), (23, 12, 5), (17, 0, 3), (17, 3, 14), (16, 11, 20), (16, 20, 18), (24, 25, 26), (24, 26, 27), (28, 29, 30), (31, 32, 33), (31, 33, 34), (35, 24, 36), (35, 36, 37), (38, 39, 40), (38, 40, 29), (41, 42, 43), (41, 43, 44), (45, 46, 47), (45, 47, 48), (49, 50, 51), (49, 51, 52), (53, 54, 55), (53, 55, 56), (57, 58, 59), (60, 61, 62), (60, 62, 63), (64, 65, 66), (64, 66, 67), (68, 69, 70), (68, 70, 65), (68, 65, 64), (71, 72, 73), (71, 73, 74), (75, 76, 77), (75, 77, 78), (75, 78, 79), (80, 81, 82), (80, 82, 83), (84, 42, 41), (84, 41, 85), (86, 87, 88), (86, 88, 89), (90, 91, 92), (90, 92, 93), (40, 94, 95), (40, 95, 29), (96, 97, 98), (96, 98, 99), (100, 101, 102), (100, 102, 103), (104, 105, 106), (107, 108, 109), (110, 111, 112), (110, 112, 113), (114, 115, 116), (114, 116, 117), (118, 119, 120), (121, 122, 123), (121, 123, 124), (125, 126, 127), (125, 127, 128), (129, 130, 131), (129, 131, 132), (107, 109, 133), (134, 135, 136), (134, 136, 137), (138, 139, 140), (138, 140, 141), (142, 143, 144), (142, 144, 145), (142, 145, 146), (133, 147, 148), (133, 148, 149), (82, 150, 151), (82, 151, 152), (153, 154, 155), (153, 155, 156), (157, 158, 132), (157, 132, 159), (160, 161, 162), (163, 164, 162), (163, 162, 165), (166, 167, 168), (166, 168, 110), (169, 129, 170), (169, 170, 171), (172, 173, 174), (172, 174, 175), (176, 177, 178), (176, 178, 179), (180, 181, 182), (180, 182, 183), (180, 183, 184), (180, 184, 185), (186, 187, 188), (186, 188, 118), (189, 190, 191), (189, 191, 192), (119, 193, 113), (194, 195, 196), (194, 196, 197), (198, 199, 200), (198, 200, 201), (202, 203, 204), (202, 204, 205), (206, 207, 208), (206, 208, 98), (209, 210, 211), (209, 211, 181), (136, 212, 213), (136, 213, 214), (215, 216, 217), (215, 217, 218), (219, 220, 221), (130, 222, 223), (130, 223, 131), (126, 168, 224), (126, 224, 127), (109, 225, 147), (109, 147, 133), (188, 226, 227), (179, 114, 117), (179, 117, 228), (166, 110, 113), (166, 113, 229), (109, 108, 230), (109, 230, 231), (200, 199, 107), (232, 233, 234), (232, 234, 235), (236, 237, 238), (236, 238, 239), (240, 123, 48), (240, 48, 241), (93, 92, 242), (93, 242, 243), (244, 245, 246), (244, 246, 247), (248, 249, 54), (248, 54, 250), (46, 251, 252), (46, 252, 253), (254, 255, 256), (254, 256, 257), (258, 259, 57), (258, 57, 260), (258, 260, 72), (261, 262, 263), (261, 263, 264), (63, 62, 265), (63, 265, 266), (267, 53, 56), (267, 56, 268), (253, 49, 52), (253, 52, 269), (46, 253, 269), (46, 269, 47), (25, 270, 271), (39, 272, 273), (39, 273, 40), (24, 27, 274), (24, 274, 36), (34, 33, 275), (276, 277, 88), (88, 32, 276), (32, 31, 276), (278, 35, 37), (278, 37, 279), (29, 280, 30), (26, 25, 271), (48, 123, 122), (48, 122, 45), (50, 84, 281), (50, 281, 51), (54, 249, 282), (54, 282, 55), (283, 34, 275), (284, 285, 286), (284, 286, 287), (288, 289, 290), (288, 290, 291), (292, 293, 294), (292, 294, 295), (292, 295, 296), (297, 298, 299), (297, 299, 283), (81, 300, 150), (81, 150, 82), (301, 302, 303), (304, 305, 306), (304, 306, 307), (308, 309, 310), (308, 310, 311), (312, 313, 314), (312, 314, 315), (316, 47, 269), (316, 269, 317), (318, 319, 320), (318, 320, 321), (322, 323, 76), (322, 76, 75), (322, 75, 324), (322, 324, 325), (179, 228, 162), (326, 327, 328), (326, 328, 329), (330, 176, 161), (330, 161, 160), (187, 331, 332), (187, 332, 333), (175, 334, 335), (175, 335, 336), (167, 337, 201), (167, 201, 338), (339, 340, 341), (339, 341, 342), (219, 343, 220), (344, 345, 216), (344, 216, 215), (346, 347, 348), (346, 348, 349), (350, 99, 351), (352, 353, 182), (352, 182, 354), (83, 355, 154), (83, 154, 153), (227, 224, 338), (227, 338, 356), (164, 160, 162), (357, 358, 359), (357, 359, 360), (361, 362, 363), (361, 363, 364), (114, 365, 331), (114, 331, 115), (351, 208, 354), (351, 354, 211), (366, 367, 368), (366, 368, 330), (369, 370, 371), (369, 371, 372), (111, 126, 125), (111, 125, 373), (374, 228, 117), (374, 117, 375), (376, 377, 378), (376, 378, 379), (380, 342, 341), (380, 341, 381), (382, 383, 384), (257, 385, 386), (257, 386, 254), (353, 387, 388), (353, 388, 183), (353, 183, 182), (264, 389, 390), (264, 390, 261), (391, 392, 393), (391, 393, 394), (370, 170, 158), (370, 158, 395), (396, 397, 398), (396, 398, 399), (400, 396, 399), (400, 399, 401), (402, 172, 175), (186, 118, 120), (186, 120, 403), (404, 405, 375), (404, 375, 406), (407, 238, 408), (407, 408, 409), (154, 355, 410), (154, 410, 411), (280, 412, 413), (280, 413, 414), (415, 258, 416), (415, 416, 417), (418, 419, 420), (418, 420, 273), (421, 422, 423), (421, 423, 424), (278, 277, 425), (278, 425, 35), (69, 68, 426), (69, 426, 427), (428, 429, 430), (428, 430, 431), (301, 300, 302), (206, 432, 433), (206, 433, 434), (324, 435, 436), (324, 436, 437), (324, 437, 289), (437, 438, 290), (285, 439, 440), (285, 440, 286), (58, 57, 259), (441, 267, 268), (441, 268, 442), (88, 87, 443), (88, 443, 32), (307, 380, 444), (307, 444, 314), (25, 445, 446), (25, 446, 270), (272, 447, 418), (272, 418, 273), (448, 449, 450), (448, 450, 451), (27, 448, 451), (27, 451, 274), (452, 275, 33), (275, 452, 430), (89, 278, 279), (89, 279, 453), (454, 30, 280), (454, 280, 414), (455, 456, 420), (455, 420, 419), (283, 299, 457), (283, 457, 34), (84, 85, 458), (84, 458, 281), (249, 459, 460), (249, 460, 282), (461, 436, 435), (462, 463, 464), (462, 464, 465), (438, 67, 439), (438, 439, 285), (415, 417, 466), (415, 466, 467), (98, 97, 432), (98, 432, 206), (468, 469, 203), (468, 203, 202), (49, 456, 455), (49, 455, 50), (470, 452, 459), (470, 459, 471), (247, 246, 472), (247, 472, 473), (243, 242, 313), (243, 313, 312), (241, 48, 47), (241, 47, 316), (474, 339, 319), (474, 319, 318), (475, 476, 323), (475, 323, 322), (104, 230, 105), (104, 231, 230), (327, 166, 229), (327, 229, 328), (161, 176, 179), (118, 477, 119), (478, 174, 479), (478, 479, 480), (168, 167, 338), (168, 338, 224), (222, 108, 199), (222, 199, 223), (144, 481, 482), (144, 482, 145), (483, 394, 346), (483, 346, 212), (214, 213, 484), (214, 484, 485), (486, 487, 142), (486, 142, 387), (202, 205, 488), (202, 488, 489), (490, 491, 395), (490, 395, 492), (104, 106, 197), (104, 197, 196), (375, 117, 116), (375, 116, 406), (326, 493, 337), (326, 337, 327), (494, 222, 130), (494, 130, 495), (496, 225, 109), (496, 109, 231), (227, 356, 497), (230, 108, 222), (230, 222, 494), (493, 498, 499), (498, 493, 326), (113, 193, 500), (113, 500, 229), (119, 402, 193), (127, 226, 333), (127, 333, 128), (83, 82, 152), (83, 152, 355), (501, 502, 503), (501, 503, 504), (501, 504, 505), (506, 507, 353), (506, 353, 352), (484, 508, 509), (484, 509, 510), (484, 510, 511), (213, 349, 508), (213, 508, 484), (394, 393, 347), (394, 347, 346), (388, 512, 184), (170, 129, 132), (170, 132, 158), (397, 125, 128), (397, 128, 398), (124, 400, 401), (124, 401, 121), (188, 227, 513), (115, 186, 403), (115, 403, 116), (373, 404, 406), (373, 406, 514), (111, 373, 514), (111, 514, 112), (107, 199, 108), (414, 413, 101), (414, 101, 100), (417, 416, 97), (417, 97, 96), (273, 420, 94), (273, 94, 40), (424, 423, 91), (424, 91, 90), (311, 310, 87), (311, 87, 86), (28, 454, 164), (429, 428, 85), (429, 85, 41), (266, 265, 515), (266, 515, 516), (266, 516, 517), (266, 517, 518), (266, 518, 519), (266, 519, 520), (521, 292, 59), (521, 59, 522), (97, 416, 71), (97, 71, 432), (467, 466, 523), (467, 523, 524), (291, 290, 284), (291, 284, 262), (286, 440, 525), (286, 525, 520), (526, 441, 442), (526, 442, 527), (87, 310, 528), (87, 528, 443), (304, 307, 314), (304, 314, 313), (445, 529, 530), (445, 530, 446), (447, 26, 271), (447, 271, 418), (449, 531, 317), (449, 317, 450), (315, 408, 238), (315, 238, 237), (476, 234, 80), (476, 80, 532), (533, 95, 251), (86, 89, 453), (86, 453, 534), (535, 454, 414), (535, 414, 100), (42, 455, 419), (42, 419, 43), (536, 537, 538), (536, 538, 539), (85, 428, 540), (85, 540, 458), (459, 452, 33), (459, 33, 460), (293, 541, 542), (293, 542, 294), (439, 60, 63), (439, 63, 440), (437, 64, 67), (437, 67, 438), (260, 296, 543), (260, 543, 544), (489, 545, 468), (489, 468, 202), (521, 546, 293), (521, 293, 292), (547, 441, 526), (547, 526, 548), (473, 472, 549), (473, 549, 550), (89, 88, 277), (89, 277, 278), (450, 52, 51), (450, 51, 451), (551, 527, 442), (551, 442, 552), (461, 541, 553), (461, 553, 554), (161, 179, 162), (337, 493, 198), (337, 198, 201), (555, 366, 556), (555, 556, 488), (365, 178, 557), (365, 557, 558), (499, 191, 559), (499, 559, 560), (239, 561, 562), (239, 562, 474), (563, 564, 565), (518, 566, 389), (518, 389, 264), (218, 217, 567), (218, 567, 568), (567, 350, 210), (388, 387, 142), (388, 142, 146), (388, 146, 512), (149, 200, 107), (149, 107, 133), (399, 558, 557), (399, 557, 401), (159, 132, 131), (159, 131, 559), (569, 570, 377), (569, 377, 376), (571, 572, 573), (571, 573, 574), (575, 124, 123), (575, 123, 240), (239, 238, 407), (239, 407, 561), (576, 410, 577), (576, 577, 578), (221, 220, 482), (221, 482, 481), (221, 481, 505), (221, 505, 579), (580, 581, 582), (580, 582, 583), (404, 397, 396), (404, 396, 405), (408, 444, 584), (408, 584, 409), (585, 586, 587), (585, 587, 588), (589, 590, 591), (589, 591, 592), (401, 557, 384), (401, 384, 121), (391, 593, 594), (595, 512, 146), (595, 146, 596), (207, 352, 354), (207, 354, 208), (348, 568, 210), (348, 210, 209), (390, 137, 139), (390, 139, 138), (594, 593, 483), (594, 483, 135), (581, 371, 491), (581, 491, 591), (494, 495, 359), (494, 359, 358), (597, 584, 381), (597, 381, 589), (175, 336, 402), (577, 410, 355), (577, 355, 152), (575, 240, 163), (575, 163, 165), (598, 571, 376), (598, 376, 379), (599, 577, 152), (599, 152, 151), (533, 45, 122), (533, 122, 301), (600, 601, 58), (600, 58, 602), (270, 44, 43), (270, 43, 271), (534, 603, 604), (534, 604, 605), (27, 26, 447), (27, 447, 448), (606, 425, 277), (606, 277, 276), (253, 252, 456), (253, 456, 49), (150, 300, 301), (425, 606, 529), (425, 529, 445), (79, 78, 607), (79, 607, 608), (257, 256, 609), (257, 609, 288), (257, 288, 610), (289, 437, 290), (262, 284, 287), (262, 287, 263), (62, 465, 515), (62, 515, 265), (305, 526, 527), (305, 527, 320), (310, 309, 611), (310, 611, 528), (548, 304, 313), (548, 313, 242), (44, 612, 613), (44, 613, 41), (532, 614, 323), (532, 323, 476), (531, 615, 316), (531, 316, 317), (237, 616, 312), (237, 312, 315), (255, 469, 235), (255, 235, 475), (301, 303, 533), (431, 470, 617), (431, 617, 618), (545, 535, 100), (545, 100, 103), (252, 251, 95), (252, 95, 94), (529, 619, 620), (529, 620, 530), (428, 431, 618), (428, 618, 540), (342, 306, 319), (342, 319, 339), (436, 461, 621), (465, 464, 516), (465, 516, 515), (66, 524, 61), (66, 61, 60), (96, 99, 622), (96, 622, 623), (416, 258, 72), (416, 72, 71), (153, 532, 80), (153, 80, 83), (45, 533, 251), (45, 251, 46), (548, 526, 305), (548, 305, 304), (550, 549, 309), (550, 309, 308), (315, 314, 444), (315, 444, 408), (317, 269, 52), (317, 52, 450), (321, 320, 527), (321, 527, 551), (324, 75, 542), (324, 542, 541), (324, 541, 461), (324, 461, 435), (384, 178, 382), (498, 326, 329), (498, 329, 357), (366, 330, 160), (366, 160, 556), (188, 187, 333), (188, 333, 226), (493, 499, 560), (493, 560, 198), (583, 562, 561), (583, 561, 378), (504, 503, 155), (504, 155, 624), (393, 215, 218), (393, 218, 347), (349, 348, 209), (349, 209, 508), (564, 141, 140), (564, 140, 579), (564, 579, 565), (625, 626, 501), (625, 501, 143), (336, 335, 194), (336, 194, 197), (411, 410, 576), (411, 576, 627), (301, 151, 150), (398, 332, 558), (398, 558, 399), (106, 500, 197), (514, 403, 120), (514, 120, 112), (192, 191, 499), (192, 499, 498), (118, 188, 513), (118, 513, 477), (185, 184, 628), (185, 628, 629), (301, 122, 121), (301, 121, 384), (477, 513, 173), (477, 173, 172), (495, 130, 129), (495, 129, 169), (327, 337, 167), (327, 167, 166), (406, 116, 403), (406, 403, 514), (489, 488, 556), (489, 556, 164), (559, 131, 223), (559, 223, 560), (149, 479, 497), (149, 497, 356), (434, 630, 207), (434, 207, 206), (140, 485, 219), (140, 219, 221), (140, 221, 579), (139, 485, 140), (135, 483, 212), (135, 212, 136), (388, 184, 183), (371, 370, 395), (371, 395, 491), (230, 494, 358), (230, 358, 105), (584, 444, 380), (584, 380, 381), (477, 172, 402), (477, 402, 119), (411, 624, 155), (411, 155, 154), (405, 631, 374), (405, 374, 375), (409, 598, 379), (409, 379, 407), (627, 576, 204), (627, 204, 386), (29, 95, 412), (29, 412, 280), (602, 58, 259), (602, 259, 258), (602, 258, 415), (602, 415, 632), (271, 43, 419), (271, 419, 418), (605, 604, 422), (605, 422, 421), (24, 633, 25), (606, 634, 635), (606, 635, 636), (431, 430, 452), (431, 452, 470), (519, 637, 520), (614, 156, 638), (614, 638, 78), (614, 78, 77), (72, 260, 544), (72, 544, 73), (417, 96, 623), (417, 623, 466), (263, 287, 637), (263, 637, 519), (306, 305, 320), (306, 320, 319), (309, 549, 639), (309, 639, 611), (547, 548, 242), (547, 242, 92), (537, 613, 612), (537, 612, 538), (81, 80, 234), (81, 234, 233), (640, 163, 240), (640, 240, 241), (616, 244, 243), (616, 243, 312), (300, 81, 233), (300, 233, 102), (641, 95, 533), (311, 86, 534), (311, 534, 605), (469, 468, 232), (469, 232, 235), (456, 252, 94), (456, 94, 420), (470, 471, 603), (470, 603, 617), (642, 236, 318), (642, 318, 321), (323, 614, 77), (323, 77, 76), (61, 462, 465), (61, 465, 62), (65, 467, 524), (65, 524, 66), (325, 324, 289), (325, 289, 288), (325, 288, 609), (295, 79, 608), (295, 608, 643), (606, 636, 619), (606, 619, 529), (475, 235, 234), (475, 234, 476), (537, 536, 298), (537, 298, 297), (644, 53, 267), (644, 267, 645), (237, 236, 642), (237, 642, 616), (615, 38, 28), (615, 28, 640), (274, 281, 458), (274, 458, 36), (646, 268, 56), (646, 56, 639), (620, 539, 538), (620, 538, 530), (384, 383, 301), (189, 192, 360), (189, 360, 585), (563, 627, 386), (563, 386, 385), (177, 368, 383), (628, 184, 512), (628, 512, 595), (190, 363, 157), (190, 157, 159), (372, 580, 377), (372, 377, 570), (564, 563, 385), (647, 594, 135), (647, 135, 134), (261, 390, 138), (261, 138, 648), (568, 567, 210), (144, 143, 501), (144, 501, 505), (144, 505, 481), (200, 149, 356), (203, 254, 386), (203, 386, 204), (383, 649, 301), (381, 341, 590), (381, 590, 589), (360, 359, 586), (360, 586, 585), (409, 584, 597), (409, 597, 598), (405, 396, 400), (405, 400, 631), (583, 582, 340), (583, 340, 562), (565, 579, 505), (565, 505, 504), (565, 504, 624), (565, 624, 563), (563, 624, 411), (563, 411, 627), (562, 340, 339), (562, 339, 474), (631, 400, 124), (631, 124, 575), (598, 597, 572), (598, 572, 571), (650, 651, 570), (650, 570, 569), (560, 223, 199), (560, 199, 198), (128, 333, 332), (128, 332, 398), (392, 391, 594), (392, 594, 647), (392, 647, 566), (503, 502, 638), (503, 638, 156), (503, 156, 155), (507, 486, 387), (507, 387, 353), (210, 350, 351), (210, 351, 211), (566, 647, 134), (566, 134, 389), (340, 582, 590), (340, 590, 341), (169, 171, 587), (169, 587, 586), (573, 572, 592), (573, 592, 490), (174, 173, 497), (174, 497, 479), (368, 367, 649), (368, 649, 383), (574, 361, 650), (574, 650, 569), (112, 120, 119), (112, 119, 113), (31, 34, 457), (31, 457, 652), (528, 282, 460), (528, 460, 443), (279, 618, 617), (279, 617, 453), (449, 272, 39), (449, 39, 531), (634, 606, 276), (645, 267, 441), (645, 441, 547), (296, 295, 643), (296, 643, 543), (610, 288, 648), (288, 291, 648), (290, 438, 285), (290, 285, 284), (440, 63, 266), (440, 266, 525), (31, 634, 276), (549, 472, 646), (549, 646, 639), (645, 547, 92), (645, 92, 91), (653, 621, 461), (653, 461, 554), (302, 300, 102), (302, 102, 101), (615, 640, 241), (615, 241, 316), (244, 247, 93), (244, 93, 243), (103, 232, 468), (103, 468, 545), (445, 633, 425), (28, 38, 29), (308, 311, 605), (308, 605, 421), (256, 255, 475), (256, 475, 322), (641, 303, 412), (471, 248, 604), (471, 604, 603), (474, 318, 236), (474, 236, 239), (256, 322, 609), (264, 263, 519), (264, 519, 518), (523, 654, 463), (523, 463, 462), (466, 654, 523), (59, 292, 296), (59, 296, 260), (59, 260, 57), (297, 283, 275), (533, 303, 641), (307, 306, 342), (307, 342, 380), (616, 642, 245), (616, 245, 244), (531, 39, 38), (531, 38, 615), (451, 51, 281), (451, 281, 274), (552, 442, 268), (552, 268, 646), (178, 384, 557), (192, 498, 357), (192, 357, 360), (576, 578, 205), (576, 205, 204), (331, 365, 558), (331, 558, 332), (191, 190, 159), (191, 159, 559), (580, 583, 378), (580, 378, 377), (509, 185, 510), (216, 655, 656), (216, 656, 217), (212, 346, 349), (212, 349, 213), (219, 485, 484), (219, 484, 511), (219, 511, 343), (657, 658, 638), (657, 638, 502), (659, 343, 511), (659, 511, 660), (151, 301, 649), (201, 200, 356), (201, 356, 338), (661, 660, 511), (661, 511, 510), (229, 500, 106), (229, 106, 328), (364, 363, 190), (364, 190, 189), (115, 331, 187), (115, 187, 186), (211, 354, 182), (211, 182, 181), (330, 368, 177), (330, 177, 176), (175, 174, 478), (175, 478, 334), (171, 170, 370), (171, 370, 369), (110, 168, 126), (110, 126, 111), (165, 162, 228), (165, 228, 374), (379, 378, 561), (379, 561, 407), (492, 395, 158), (492, 158, 157), (149, 148, 480), (149, 480, 479), (402, 336, 197), (402, 197, 500), (626, 657, 502), (626, 502, 501), (610, 141, 564), (610, 564, 385), (610, 385, 257), (139, 214, 485), (389, 134, 137), (389, 137, 390), (392, 344, 215), (392, 215, 393), (582, 581, 591), (582, 591, 590), (495, 169, 586), (495, 586, 359), (572, 597, 589), (572, 589, 592), (227, 497, 173), (227, 173, 513), (367, 599, 151), (367, 151, 649), (631, 575, 165), (631, 165, 374), (571, 574, 569), (571, 569, 376), (488, 205, 578), (488, 578, 555), (613, 429, 41), (443, 460, 33), (443, 33, 32), (453, 617, 603), (453, 603, 534), (35, 425, 633), (35, 633, 24), (633, 445, 25), (50, 455, 42), (50, 42, 84), (520, 525, 266), (102, 233, 232), (102, 232, 103), (432, 71, 74), (432, 74, 433), (632, 415, 467), (632, 467, 65), (632, 65, 70), (524, 523, 462), (524, 462, 61), (464, 655, 517), (464, 517, 516), (69, 602, 70), (472, 246, 552), (472, 552, 646), (644, 645, 91), (644, 91, 423), (293, 546, 553), (293, 553, 541), (303, 302, 101), (303, 101, 413), (247, 473, 90), (247, 90, 93), (164, 454, 535), (550, 308, 421), (550, 421, 424), (69, 427, 600), (69, 600, 602), (95, 641, 412), (248, 250, 422), (248, 422, 604), (245, 642, 321), (245, 321, 551), (602, 632, 70), (463, 655, 464), (67, 66, 60), (67, 60, 439), (621, 68, 64), (621, 64, 437), (621, 437, 436), (78, 638, 658), (78, 658, 607), (426, 68, 621), (426, 621, 653), (429, 613, 537), (429, 537, 297), (471, 459, 249), (471, 249, 248), (164, 535, 545), (164, 545, 489), (448, 447, 272), (448, 272, 449), (37, 540, 618), (37, 618, 279), (611, 55, 282), (611, 282, 528), (446, 612, 44), (446, 44, 270), (500, 193, 402), (361, 364, 588), (361, 588, 650), (496, 231, 196), (496, 196, 195), (177, 383, 382), (662, 220, 343), (662, 343, 659), (362, 573, 490), (362, 490, 492), (171, 369, 651), (171, 651, 587), (104, 196, 231), (593, 391, 394), (593, 394, 483), (137, 136, 214), (137, 214, 139), (648, 138, 141), (648, 141, 610), (487, 625, 143), (487, 143, 142), (146, 145, 663), (146, 663, 596), (592, 591, 491), (592, 491, 490), (588, 587, 651), (588, 651, 650), (328, 106, 105), (328, 105, 329), (373, 125, 397), (373, 397, 404), (372, 371, 581), (372, 581, 580), (662, 664, 482), (662, 482, 220), (555, 599, 367), (555, 367, 366), (99, 98, 208), (99, 208, 351), (179, 178, 365), (179, 365, 114), (574, 573, 362), (574, 362, 361), (329, 105, 358), (329, 358, 357), (224, 227, 226), (224, 226, 127), (566, 518, 517), (566, 517, 345), (566, 345, 344), (566, 344, 392), (555, 578, 577), (555, 577, 599), (630, 506, 352), (630, 352, 207), (509, 508, 209), (509, 209, 181), (509, 181, 180), (347, 218, 568), (347, 568, 348), (345, 517, 655), (345, 655, 216), (509, 180, 185), (369, 372, 570), (369, 570, 651), (363, 362, 492), (363, 492, 157), (482, 664, 663), (482, 663, 145), (177, 382, 178), (185, 629, 661), (185, 661, 510), (364, 189, 585), (364, 585, 588), (556, 160, 164), (530, 538, 612), (530, 612, 446), (639, 56, 55), (639, 55, 611), (36, 458, 540), (36, 540, 37), (640, 28, 164), (640, 164, 163), (28, 30, 454), (250, 54, 53), (250, 53, 644), (156, 614, 532), (156, 532, 153), (469, 255, 254), (469, 254, 203), (297, 275, 430), (297, 430, 429), (542, 75, 79), (542, 79, 295), (542, 295, 294), (466, 623, 654), (648, 291, 262), (648, 262, 261), (287, 286, 520), (287, 520, 637), (609, 322, 325), (246, 245, 551), (246, 551, 552), (250, 644, 423), (250, 423, 422), (522, 59, 58), (522, 58, 601), (303, 413, 412), (635, 634, 31), (635, 31, 652), (473, 550, 424), (473, 424, 90), (665, 666, 667), (665, 667, 668), (669, 666, 670), (671, 667, 666), (671, 666, 669), (668, 667, 672), (668, 672, 673), (674, 672, 667), (674, 667, 671), (673, 672, 675), (676, 677, 678), (676, 678, 679), (680, 681, 682), (680, 682, 683), (684, 685, 686), (684, 686, 687), (688, 689, 690), (688, 690, 691), (691, 692, 693), (691, 693, 688), (694, 695, 696), (694, 696, 697), (698, 699, 700), (698, 700, 701), (702, 703, 704), (702, 704, 705), (706, 707, 708), (706, 708, 709), (710, 711, 712), (710, 712, 677), (713, 714, 715), (713, 715, 716), (717, 718, 719), (717, 719, 720), (721, 722, 723), (721, 723, 724), (720, 719, 725), (720, 725, 726), (727, 728, 729), (727, 729, 730), (719, 698, 701), (719, 701, 725), (722, 731, 732), (722, 732, 723), (733, 734, 735), (733, 735, 736), (693, 737, 738), (693, 738, 739), (716, 715, 740), (716, 740, 741), (742, 743, 744), (742, 744, 695), (681, 742, 745), (712, 716, 741), (712, 741, 746), (680, 683, 721), (680, 721, 703), (683, 682, 722), (683, 722, 721), (747, 676, 679), (747, 679, 748), (749, 709, 734), (749, 734, 733), (750, 751, 747), (750, 747, 685), (707, 752, 753), (707, 753, 708), (744, 754, 755), (744, 755, 756), (757, 758, 759), (757, 759, 760), (725, 701, 761), (725, 761, 762), (763, 764, 718), (763, 718, 765), (766, 767, 768), (766, 768, 760), (751, 769, 676), (751, 676, 747), (770, 771, 772), (770, 772, 773), (774, 755, 754), (774, 754, 775), (688, 693, 739), (688, 739, 776), (777, 727, 757), (777, 757, 778), (729, 728, 762), (729, 762, 761), (731, 694, 697), (731, 697, 732), (779, 780, 781), (779, 781, 759), (703, 721, 724), (703, 724, 704), (752, 707, 782), (752, 782, 783), (677, 712, 746), (677, 746, 678), (784, 680, 703), (784, 703, 702), (743, 785, 754), (743, 754, 744), (715, 775, 786), (715, 786, 740), (687, 784, 702), (687, 702, 684), (740, 746, 741), (787, 776, 788), (787, 788, 789), (769, 710, 677), (769, 677, 676), (790, 706, 709), (790, 709, 749), (791, 762, 728), (791, 728, 792), (727, 730, 758), (727, 758, 757), (793, 765, 718), (717, 793, 718), (758, 794, 779), (758, 779, 759), (770, 789, 788), (770, 788, 771), (736, 735, 691), (736, 691, 690), (776, 739, 795), (776, 795, 788), (794, 758, 730), (794, 730, 796), (695, 744, 756), (695, 756, 696), (728, 727, 777), (728, 777, 792), (763, 765, 766), (763, 766, 781), (699, 698, 764), (699, 764, 797), (772, 782, 707), (772, 707, 706), (795, 798, 799), (795, 799, 800), (689, 688, 776), (689, 776, 787), (801, 750, 685), (801, 685, 684), (785, 687, 686), (785, 686, 748), (785, 748, 679), (785, 679, 678), (785, 678, 746), (681, 680, 784), (681, 784, 687), (681, 687, 785), (685, 747, 748), (685, 748, 686), (745, 742, 695), (745, 695, 694), (681, 785, 743), (681, 743, 742), (785, 746, 740), (785, 740, 786), (798, 795, 739), (798, 739, 738), (782, 772, 771), (782, 771, 800), (711, 713, 716), (711, 716, 712), (693, 692, 802), (693, 802, 737), (795, 800, 771), (795, 771, 788), (767, 766, 765), (767, 765, 793), (718, 764, 698), (718, 698, 719), (797, 764, 763), (797, 763, 803), (804, 761, 701), (804, 701, 700), (735, 734, 805), (735, 805, 806), (773, 772, 706), (773, 706, 790), (692, 691, 735), (692, 735, 806), (807, 805, 708), (807, 708, 753), (783, 782, 800), (783, 800, 799), (709, 708, 805), (709, 805, 734), (808, 806, 805), (808, 805, 807), (803, 763, 781), (803, 781, 780), (684, 702, 705), (684, 705, 801), (778, 757, 760), (778, 760, 768), (729, 809, 796), (729, 796, 730), (760, 759, 781), (760, 781, 766), (726, 725, 762), (726, 762, 791), (809, 729, 761), (809, 761, 804), (714, 774, 775), (714, 775, 715), (802, 692, 806), (802, 806, 808), (775, 754, 785), (775, 785, 786), (681, 745, 694), (681, 694, 731), (682, 681, 731), (682, 731, 722), (810, 811, 812), (810, 812, 813), (814, 815, 816), (815, 814, 817), (818, 819, 820), (818, 820, 821), (813, 812, 822), (813, 822, 823), (821, 820, 816), (821, 816, 815), (824, 825, 811), (824, 811, 810), (817, 814, 825), (817, 825, 824), (823, 822, 819), (823, 819, 818), (819, 822, 812), (819, 812, 811), (819, 811, 825), (814, 819, 825), (819, 814, 816), (819, 816, 820)])
me_1_001.materials.append(mat_none)
me_1_001.use_remesh_preserve_volume = False
me_1_001.use_remesh_preserve_attributes = False
me_1_001.use_mirror_vertex_groups = False
me_1_001.update()
me_3_001 = bpy.data.meshes.new('3.001')
me_3_001.from_pydata([(1.217, 0.1195, 0.05975), (1.217, 0.05549, 0.05975), (-0.4156, 0.05549, 0.05975), (-0.4156, 0.1195, 0.05975), (1.217, 0.05549, 1.573), (1.217, 0.1195, 1.573), (-0.4156, 0.1195, 1.573), (-0.4156, 0.05549, 1.573)], [], [(0, 1, 2), (3, 0, 2), (4, 5, 6), (6, 7, 4), (4, 7, 2), (2, 1, 4), (5, 4, 1), (1, 0, 5), (5, 0, 6), (0, 3, 6), (7, 6, 3), (3, 2, 7)])
me_3_001.materials.append(mat_none)
me_3_001.use_remesh_preserve_volume = False
me_3_001.use_remesh_preserve_attributes = False
me_3_001.use_mirror_vertex_groups = False
me_3_001.update()
me_4 = bpy.data.meshes.new('4')
me_4.from_pydata([(0.7769, 1.579, 0.019), (0.5894, 1.551, 0.02862), (-0.2627, 1.552, 0.02858), (0.5856, 1.551, 0.08635), (0.7785, 1.579, 0.09586), (-0.2627, 1.552, 0.08633), (-0.2743, 1.542, 0.05729), (0.6184, 1.609, 0.08635), (0.6391, 1.619, 0.05748), (-0.3327, 1.619, 0.05745), (0.7544, 1.547, 0.08627), (1.107, 1.272, 0.08639), (1.207, 1.24, 0.09598), (0.8334, 1.471, 0.05761), (1.126, 1.256, 0.02858), (1.118, 1.246, 0.05745), (0.8357, 1.486, 0.02854), (1.207, 1.241, 0.01903), (0.9016, 1.549, 0.05767), (0.8873, 1.543, 0.08642), (1.232, 1.269, 0.08631), (1.157, 1.33, 0.02844), (1.241, 1.278, 0.05794), (1.211, 1.072, 0.09596), (1.185, 1.044, 0.08633), (1.186, 0.2538, 0.08633), (1.176, 1.047, 0.05742), (1.185, 1.051, 0.0286), (1.177, 0.2488, 0.05748), (1.211, 1.079, 0.01893), (1.237, 0.192, 0.02858), (1.211, 0.2492, 0.01898), (1.245, 1.11, 0.0576), (1.237, 0.192, 0.08633), (1.245, 0.1922, 0.05745), (1.236, 1.093, 0.02857), (-0.3327, 1.609, 0.08633), (0.6264, 1.609, 0.02857), (-0.3215, 1.58, 0.01875), (-0.3327, 1.609, 0.02858), (1.212, 0.1497, 0.02859), (-0.2764, 0.1904, 0.01895), (1.177, 0.1904, 0.01896), (1.212, 0.1497, 0.08633), (-0.3329, 0.1498, 0.08633), (1.213, 0.1362, 0.05745), (-0.3329, 0.1362, 0.05745), (-0.3329, 0.1498, 0.02858), (1.169, 0.231, 0.08633), (-0.2764, 0.231, 0.08633), (-0.2939, 0.1904, 0.09595), (-0.2764, 0.231, 0.02858), (-0.283, 0.2446, 0.05742), (1.169, 0.2446, 0.05745), (-0.2954, 1.53, 0.08633), (-0.2829, 1.53, 0.05746), (-0.2955, 0.2542, 0.02858), (-0.3328, 1.53, 0.09595), (-0.3329, 0.2468, 0.09594), (-0.2955, 0.2542, 0.08633), (-0.3701, 1.58, 0.02858), (-0.3703, 0.1904, 0.02858), (-0.3828, 0.1904, 0.05745), (-0.3826, 1.58, 0.05745), (-0.3701, 1.58, 0.08633), (-0.3328, 1.549, 0.01895), (0.6333, 1.609, 1.597), (0.7787, 1.579, 1.587), (-0.3322, 1.58, 1.587), (0.5805, 1.551, 1.654), (0.7787, 1.579, 1.664), (-0.3326, 1.581, 1.664), (0.5776, 1.542, 1.626), (-0.2827, 1.542, 1.625), (0.572, 1.551, 1.597), (0.8334, 1.471, 1.626), (0.8367, 1.485, 1.597), (1.181, 1.211, 1.597), (0.8064, 1.605, 1.597), (1.158, 1.33, 1.597), (1.209, 1.238, 1.664), (1.185, 1.054, 1.654), (1.211, 0.2357, 1.664), (1.245, 1.106, 1.625), (1.245, 0.1922, 1.625), (1.237, 0.192, 1.597), (0.6323, 1.619, 1.625), (-0.3327, 1.609, 1.597), (-0.3327, 1.619, 1.625), (1.213, 0.1362, 1.625), (-0.3329, 0.1498, 1.654), (-0.3329, 0.1362, 1.625), (-0.2825, 1.552, 1.655), (-0.2825, 1.552, 1.596), (1.237, 0.192, 1.654), (1.236, 1.109, 1.654), (1.185, 1.051, 1.597), (1.177, 0.2446, 1.625), (1.176, 1.043, 1.625), (1.211, 0.2492, 1.587), (1.186, 0.2538, 1.597), (1.236, 1.102, 1.597), (1.208, 0.1904, 1.664), (1.212, 0.1497, 1.654), (1.177, 0.1904, 1.587), (-0.2764, 0.1904, 1.587), (-0.2764, 0.231, 1.597), (1.173, 0.231, 1.597), (-0.3329, 0.1498, 1.597), (1.212, 0.1497, 1.597), (-0.283, 0.2446, 1.626), (-0.2764, 0.231, 1.654), (-0.2953, 1.531, 1.654), (-0.2955, 0.2542, 1.654), (-0.2953, 1.531, 1.597), (-0.3327, 1.531, 1.664), (-0.3701, 1.581, 1.597), (-0.3828, 0.1904, 1.625), (-0.3825, 1.581, 1.625), (-0.3703, 0.1904, 1.654), (-0.3701, 1.581, 1.654), (-0.2955, 0.2542, 1.597), (-0.3329, 0.2334, 1.587), (0.7544, 1.547, 1.654), (1.106, 1.272, 1.654), (1.172, 1.201, 1.626), (1.161, 1.344, 1.625), (1.186, 0.2538, 1.654), (1.173, 0.231, 1.654), (-0.3329, 0.2468, 1.664), (-0.2939, 0.1904, 1.664), (-0.3703, 0.1904, 1.597), (1.207, 1.24, 1.587), (1.21, 1.085, 1.587), (-0.3329, 0.2334, 0.01895), (0.614, 1.609, 1.654), (-0.3327, 1.609, 1.654), (1.183, 0.1904, 0.09595), (1.211, 0.2357, 0.09595), (-0.2622, 1.581, 0.09595), (0.8056, 1.605, 0.02848), (1.186, 0.2538, 0.02858), (1.169, 0.231, 0.02858), (0.8714, 1.571, 1.625), (0.8879, 1.543, 1.654), (1.236, 1.109, 0.08636), (-0.2954, 1.53, 0.02858), (1.232, 1.268, 1.654), (1.237, 0.1489, 0.05745), (-0.3703, 0.1904, 0.08633), (0.5786, 1.542, 0.05762), (-0.3606, 0.1603, 0.07884), (1.237, 0.1489, 1.625), (1.23, 0.1602, 1.604), (-0.2876, 1.546, 0.02512), (-0.3703, 0.1498, 0.05745), (-0.3606, 0.1603, 0.03607), (-0.3329, 0.1904, 0.01895), (1.23, 0.1602, 0.03607), (-0.3329, 0.1904, 1.664), (-0.3606, 0.1603, 1.647), (-0.3703, 0.1498, 1.625), (-0.3329, 0.1904, 0.09595), (-0.3606, 0.1603, 1.604), (-0.3329, 0.1904, 1.587), (1.211, 0.1913, 0.01895), (1.23, 0.1602, 1.647), (-0.3701, 1.609, 1.625), (-0.3604, 1.602, 1.604), (-0.3701, 1.609, 0.05745), (-0.3604, 1.602, 0.03607), (-0.2876, 1.546, 0.0898), (-0.29, 0.2374, 0.02512), (-0.3604, 1.602, 1.647), (-0.3327, 1.581, 0.09595), (-0.3604, 1.602, 0.07884), (1.211, 0.1913, 1.587), (1.211, 0.1913, 0.09595), (1.23, 0.1602, 0.07884), (0.7427, 1.538, 0.05745), (-0.29, 0.2374, 1.658), (-0.29, 0.2374, 0.0898), (1.241, 1.275, 1.625), (1.232, 1.266, 1.597), (1.232, 1.266, 0.02858), (1.181, 0.2377, 0.02512), (1.173, 1.198, 0.05745), (1.181, 1.208, 0.08633), (-0.29, 0.2374, 1.593), (0.7427, 1.538, 1.625), (0.7513, 1.548, 1.597), (1.181, 1.208, 1.654), (0.8111, 1.615, 0.05745), (0.8025, 1.605, 0.08633), (0.8111, 1.615, 1.625), (0.8025, 1.605, 1.654), (1.181, 1.208, 0.02858), (1.181, 0.2377, 0.0898), (0.7513, 1.548, 0.02858)], [], [(0, 1, 2), (3, 4, 5), (3, 5, 6), (7, 8, 9), (4, 10, 11), (4, 11, 12), (13, 14, 15), (16, 0, 17), (18, 19, 20), (21, 18, 22), (23, 24, 25), (26, 27, 28), (24, 28, 25), (29, 30, 31), (32, 33, 34), (35, 32, 34), (7, 9, 36), (37, 38, 39), (40, 41, 42), (43, 44, 45), (45, 46, 47), (48, 49, 50), (51, 52, 53), (53, 49, 48), (54, 52, 55), (55, 52, 56), (57, 58, 59), (60, 61, 62), (63, 62, 64), (65, 61, 60), (66, 67, 68), (69, 70, 71), (72, 73, 74), (75, 76, 77), (67, 78, 79), (80, 81, 82), (83, 84, 85), (86, 87, 88), (89, 90, 91), (71, 92, 69), (73, 93, 74), (82, 94, 95), (96, 97, 98), (99, 100, 96), (83, 85, 101), (102, 90, 103), (104, 105, 106), (104, 106, 107), (89, 108, 109), (97, 110, 111), (112, 113, 110), (73, 110, 114), (115, 113, 112), (116, 117, 118), (117, 119, 120), (114, 121, 122), (70, 123, 124), (75, 77, 125), (70, 124, 80), (78, 126, 79), (98, 97, 127), (97, 111, 128), (120, 119, 129), (102, 130, 90), (68, 131, 116), (68, 87, 66), (76, 132, 77), (96, 133, 99), (109, 108, 105), (68, 122, 131), (65, 134, 61), (40, 47, 41), (120, 129, 115), (71, 135, 136), (48, 50, 137), (25, 138, 23), (107, 110, 97), (96, 100, 97), (4, 139, 5), (57, 59, 54), (74, 93, 68), (114, 122, 68), (140, 18, 21), (9, 8, 37), (115, 129, 113), (111, 130, 102), (31, 141, 27), (42, 51, 142), (143, 144, 126), (135, 86, 88), (18, 20, 22), (32, 145, 33), (110, 121, 114), (107, 106, 110), (146, 134, 65), (38, 0, 2), (78, 143, 126), (86, 66, 87), (42, 41, 51), (146, 56, 134), (69, 92, 73), (112, 110, 73), (126, 144, 147), (95, 94, 83), (45, 47, 40), (33, 148, 34), (16, 17, 14), (27, 29, 31), (94, 84, 83), (103, 90, 89), (44, 46, 45), (62, 149, 64), (0, 21, 17), (29, 35, 30), (13, 16, 14), (150, 2, 1), (44, 149, 151), (137, 50, 44), (109, 105, 104), (152, 109, 153), (23, 138, 33), (137, 44, 43), (116, 131, 117), (108, 89, 91), (123, 75, 124), (69, 73, 72), (0, 140, 21), (0, 38, 37), (133, 101, 99), (67, 79, 132), (65, 154, 146), (55, 56, 146), (128, 111, 102), (81, 127, 82), (46, 44, 151), (47, 46, 155), (142, 51, 53), (27, 141, 28), (76, 67, 132), (67, 74, 68), (61, 156, 155), (157, 156, 61), (19, 12, 20), (145, 23, 33), (118, 117, 120), (135, 88, 136), (54, 59, 52), (53, 52, 49), (35, 34, 30), (34, 148, 158), (70, 135, 71), (144, 70, 80), (9, 37, 39), (60, 62, 63), (90, 159, 119), (90, 119, 160), (64, 58, 57), (139, 7, 36), (19, 4, 12), (7, 139, 4), (150, 6, 2), (154, 55, 146), (91, 90, 160), (108, 91, 161), (64, 149, 58), (44, 162, 149), (144, 80, 147), (95, 80, 82), (3, 6, 150), (10, 13, 11), (131, 163, 161), (164, 163, 131), (30, 40, 165), (148, 40, 158), (124, 75, 125), (98, 127, 81), (166, 89, 152), (152, 89, 109), (24, 26, 28), (11, 13, 15), (120, 167, 118), (118, 168, 116), (36, 9, 169), (9, 39, 170), (39, 38, 60), (39, 60, 170), (6, 171, 54), (171, 57, 54), (87, 68, 116), (87, 116, 168), (102, 166, 94), (94, 166, 152), (41, 172, 51), (51, 172, 52), (71, 136, 173), (136, 167, 173), (174, 36, 175), (36, 169, 175), (101, 85, 99), (85, 109, 176), (177, 178, 33), (33, 178, 148), (131, 161, 117), (117, 160, 119), (61, 155, 62), (62, 151, 149), (16, 13, 179), (13, 10, 179), (113, 180, 110), (129, 180, 113), (59, 181, 52), (58, 181, 59), (64, 169, 63), (63, 170, 60), (95, 83, 182), (83, 183, 182), (145, 32, 22), (32, 184, 22), (100, 107, 97), (99, 107, 100), (141, 185, 28), (31, 185, 141), (178, 45, 148), (148, 45, 40), (136, 88, 167), (88, 87, 168), (27, 26, 186), (26, 187, 186), (105, 188, 106), (106, 188, 110), (189, 69, 72), (190, 189, 72), (94, 152, 84), (84, 152, 153), (35, 17, 184), (32, 35, 184), (73, 92, 112), (92, 115, 112), (96, 98, 125), (98, 191, 125), (37, 8, 192), (8, 193, 192), (24, 12, 187), (26, 24, 187), (31, 42, 185), (30, 165, 31), (99, 104, 107), (85, 176, 99), (66, 86, 194), (86, 195, 194), (4, 193, 7), (8, 7, 193), (27, 186, 196), (29, 27, 196), (96, 125, 77), (133, 96, 77), (130, 180, 129), (159, 129, 119), (182, 79, 126), (147, 182, 126), (93, 73, 114), (68, 93, 114), (192, 19, 18), (140, 192, 18), (127, 128, 82), (97, 128, 127), (25, 197, 138), (28, 197, 25), (67, 190, 74), (190, 72, 74), (70, 195, 135), (86, 135, 195), (179, 3, 150), (198, 179, 150), (140, 0, 37), (37, 192, 140), (76, 75, 189), (75, 123, 189), (117, 161, 160), (91, 160, 161), (154, 6, 55), (6, 54, 55), (50, 181, 58), (162, 58, 149), (101, 132, 183), (83, 101, 183), (10, 4, 3), (179, 10, 3), (123, 70, 69), (189, 123, 69), (188, 105, 164), (105, 108, 164), (80, 95, 147), (95, 182, 147), (62, 155, 151), (46, 151, 155), (171, 174, 57), (57, 174, 64), (165, 40, 42), (31, 165, 42), (81, 80, 191), (98, 81, 191), (44, 50, 162), (50, 58, 162), (23, 145, 20), (145, 22, 20), (176, 109, 104), (99, 176, 104), (172, 41, 157), (41, 47, 157), (78, 67, 66), (66, 194, 78), (90, 130, 159), (130, 129, 159), (171, 139, 174), (139, 36, 174), (157, 47, 156), (47, 155, 156), (183, 132, 79), (182, 183, 79), (0, 198, 1), (198, 150, 1), (164, 108, 163), (108, 161, 163), (139, 171, 5), (5, 171, 6), (67, 76, 190), (76, 189, 190), (184, 17, 21), (22, 184, 21), (118, 167, 168), (88, 168, 167), (63, 169, 170), (9, 170, 169), (178, 43, 45), (177, 43, 178), (187, 12, 11), (186, 187, 11), (166, 103, 89), (102, 103, 166), (191, 80, 124), (125, 191, 124), (0, 16, 198), (16, 179, 198), (4, 19, 193), (192, 193, 19), (85, 153, 109), (84, 153, 85), (172, 157, 134), (134, 157, 61), (197, 177, 138), (138, 177, 33), (70, 144, 195), (194, 195, 144), (52, 172, 56), (56, 172, 134), (137, 197, 48), (197, 53, 48), (64, 175, 169), (174, 175, 64), (30, 158, 40), (34, 158, 30), (186, 11, 15), (196, 186, 15), (197, 137, 177), (137, 43, 177), (35, 29, 17), (29, 196, 17), (120, 173, 167), (71, 173, 120), (24, 23, 12), (23, 20, 12), (38, 154, 65), (38, 65, 60), (49, 181, 50), (52, 181, 49), (111, 180, 130), (110, 180, 111), (196, 15, 14), (17, 196, 14), (2, 154, 38), (6, 154, 2), (185, 42, 142), (28, 185, 142), (188, 164, 122), (122, 164, 131), (92, 71, 115), (115, 71, 120), (110, 188, 121), (121, 188, 122), (128, 102, 82), (82, 102, 94), (101, 133, 132), (133, 77, 132), (197, 28, 53), (28, 142, 53), (194, 144, 143), (78, 194, 143)])
me_4.materials.append(mat_none)
me_4.use_remesh_preserve_volume = False
me_4.use_remesh_preserve_attributes = False
me_4.use_mirror_vertex_groups = False
me_4.update()
me_5 = bpy.data.meshes.new('5')
me_5.from_pydata([(0.7808, 1.051, 0.2295), (0.7319, 1.049, 0.2318), (0.9471, 1.28, 0.2308), (0.8357, 0.9321, 0.2345), (0.9472, 0.8221, 0.2308), (0.8847, 1.143, 0.8737), (0.8847, 1.143, 0.2345), (0.9726, 1.232, 0.2345), (0.9413, 1.284, 0.2345), (0.8357, 1.169, 0.8737), (0.9413, 1.284, 0.8737), (0.9726, 0.8694, 0.8736), (0.8847, 0.9581, 0.2345), (0.8847, 0.9581, 0.8737), (0.9694, 0.8577, 0.2299), (0.9598, 0.8411, 0.8785), (0.8357, 0.9321, 0.8737), (0.9413, 0.8176, 0.2345), (0.9422, 0.8168, 0.8761), (0.7328, 1.051, 0.8765), (0.9692, 1.245, 0.8784), (0.9726, 1.232, 0.8737), (0.7807, 1.051, 0.8788), (0.9472, 1.279, 0.8773), (0.9695, 1.244, 0.2299), (0.7584, 1.084, 0.8737), (0.8357, 1.169, 0.2345), (0.7584, 1.018, 0.8737), (0.9726, 0.8694, 0.2345), (0.7995, 1.051, 0.2345), (0.8208, 1.077, 0.2345), (0.8208, 1.077, 0.8737), (0.7995, 1.051, 0.8737), (0.8208, 1.024, 0.2345), (0.8208, 1.024, 0.8737), (0.9707, 0.8609, 0.8773), (0.7584, 1.084, 0.2345)], [], [(0, 1, 2), (3, 1, 4), (5, 6, 7), (8, 9, 10), (11, 12, 13), (0, 4, 1), (4, 14, 15), (16, 17, 18), (19, 10, 9), (20, 5, 21), (22, 23, 19), (22, 19, 18), (20, 24, 2), (24, 0, 2), (4, 15, 18), (15, 22, 18), (20, 2, 23), (22, 20, 23), (25, 1, 19), (26, 2, 1), (18, 19, 27), (19, 1, 27), (11, 28, 12), (0, 14, 4), (28, 0, 12), (6, 0, 24), (29, 0, 30), (29, 30, 31), (20, 22, 5), (29, 31, 32), (33, 0, 29), (33, 29, 34), (22, 35, 13), (34, 29, 32), (15, 14, 35), (35, 22, 15), (22, 34, 32), (22, 32, 31), (21, 24, 20), (5, 7, 21), (21, 7, 24), (6, 24, 7), (14, 0, 28), (28, 11, 14), (27, 1, 3), (16, 3, 17), (27, 3, 16), (18, 27, 16), (8, 26, 9), (36, 1, 25), (9, 36, 25), (19, 9, 25), (26, 1, 36), (9, 26, 36), (10, 2, 8), (8, 2, 26), (10, 23, 2), (19, 23, 10), (12, 0, 33), (13, 12, 33), (22, 13, 34), (13, 33, 34), (17, 4, 18), (3, 4, 17), (30, 5, 31), (22, 31, 5), (11, 35, 14), (35, 11, 13), (30, 6, 5), (30, 0, 6)])
me_5.materials.append(mat_none)
me_5.use_remesh_preserve_volume = False
me_5.use_remesh_preserve_attributes = False
me_5.use_mirror_vertex_groups = False
me_5.update()
me_2 = bpy.data.meshes.new('2')
me_2.from_pydata([(1.197, 0.4327, 0.7503), (1.126, 0.3802, 0.7649), (1.141, 0.3594, 0.7649), (1.213, 0.4118, 0.7503), (1.042, 0.318, 0.7649), (1.057, 0.2972, 0.7649), (1.07, 0.2795, 0.7503), (1.154, 0.3418, 0.7503), (1.217, 0.3906, 0.7419), (1.013, 0.3563, 0.7503), (1.026, 0.3388, 0.7649), (1.111, 0.401, 0.7649), (1.098, 0.4185, 0.7503), (1.182, 0.4535, 0.7503), (1.163, 0.4636, 0.7419), (0.8861, 0.2032, 0.7503), (0.9572, 0.2558, 0.7649), (0.9419, 0.2766, 0.7649), (0.8708, 0.224, 0.7503), (0.929, 0.2941, 0.7503), (0.8667, 0.2452, 0.7419), (0.9726, 0.235, 0.7649), (0.9856, 0.2173, 0.7503), (0.9015, 0.1824, 0.7503), (0.9206, 0.1722, 0.7419), (1.169, 0.4705, 0.5777), (1.096, 0.4206, 0.5778), (1.096, 0.4215, 0.6713), (1.169, 0.4709, 0.6713), (1.012, 0.3577, 0.5778), (1.011, 0.3591, 0.6713), (1.021, 0.3466, 0.4057), (1.015, 0.3544, 0.4844), (1.098, 0.4185, 0.4843), (1.103, 0.4123, 0.4055), (1.17, 0.4692, 0.4842), (1.166, 0.4601, 0.4136), (0.8599, 0.2391, 0.5778), (0.9285, 0.295, 0.5778), (0.9317, 0.2911, 0.4844), (0.8633, 0.235, 0.4845), (0.9385, 0.2825, 0.4072), (0.8773, 0.2354, 0.4159), (0.927, 0.2968, 0.6713), (0.8583, 0.241, 0.6713), (1.201, 0.4281, 0.4054), (1.134, 0.3702, 0.391), (1.118, 0.3922, 0.391), (1.185, 0.4494, 0.4053), (1.054, 0.3024, 0.3914), (1.037, 0.325, 0.3913), (1.078, 0.269, 0.4057), (1.069, 0.2828, 0.3913), (1.149, 0.3501, 0.391), (1.16, 0.335, 0.4055), (1.216, 0.4075, 0.4053), (1.22, 0.3867, 0.4137), (0.8997, 0.1915, 0.4087), (0.9713, 0.2385, 0.3915), (0.9857, 0.2189, 0.3915), (0.9144, 0.1711, 0.4085), (0.9954, 0.2053, 0.4068), (0.9308, 0.1617, 0.4153), (0.9546, 0.2612, 0.3915), (0.8838, 0.2136, 0.409), (1.226, 0.3936, 0.5777), (1.158, 0.3372, 0.5778), (1.16, 0.3349, 0.4843), (1.227, 0.3923, 0.4842), (1.074, 0.2741, 0.5778), (1.077, 0.2706, 0.4844), (1.073, 0.2758, 0.6713), (1.157, 0.3382, 0.6713), (1.226, 0.3941, 0.6713), (0.9167, 0.162, 0.5778), (0.9902, 0.2114, 0.5778), (0.9885, 0.2134, 0.6713), (0.9149, 0.1642, 0.6713), (0.9936, 0.2071, 0.4845), (0.9203, 0.1576, 0.4845), (1.212, 0.4409, 0.4842), (1.227, 0.42, 0.4842), (1.211, 0.4421, 0.5777), (1.226, 0.4212, 0.5777), (1.195, 0.4629, 0.5777), (1.196, 0.4618, 0.4842), (1.21, 0.4423, 0.6713), (1.195, 0.4631, 0.6713), (1.226, 0.4215, 0.6713), (0.8734, 0.1929, 0.6713), (0.8888, 0.172, 0.6713), (0.8752, 0.1907, 0.5778), (0.8906, 0.1699, 0.5778), (0.8597, 0.2117, 0.5778), (0.8581, 0.2137, 0.6713), (0.879, 0.186, 0.4845), (0.8633, 0.2072, 0.4845), (0.8943, 0.1652, 0.4845)], [], [(0, 1, 2), (3, 0, 2), (4, 5, 2), (2, 1, 4), (6, 7, 2), (2, 5, 6), (8, 3, 2), (2, 7, 8), (9, 10, 11), (11, 12, 9), (4, 1, 11), (11, 10, 4), (0, 13, 11), (1, 0, 11), (14, 12, 11), (11, 13, 14), (15, 16, 17), (17, 18, 15), (4, 10, 17), (17, 16, 4), (9, 19, 17), (17, 10, 9), (20, 18, 17), (17, 19, 20), (6, 5, 21), (21, 22, 6), (4, 16, 21), (21, 5, 4), (15, 23, 21), (21, 16, 15), (24, 22, 21), (21, 23, 24), (25, 26, 27), (27, 28, 25), (29, 30, 27), (27, 26, 29), (9, 12, 27), (27, 30, 9), (14, 28, 27), (27, 12, 14), (31, 32, 33), (33, 34, 31), (29, 26, 33), (33, 32, 29), (25, 35, 33), (33, 26, 25), (36, 34, 33), (33, 35, 36), (37, 38, 39), (39, 40, 37), (29, 32, 39), (39, 38, 29), (31, 41, 39), (39, 32, 31), (42, 40, 39), (39, 41, 42), (9, 30, 43), (43, 19, 9), (29, 38, 43), (43, 30, 29), (37, 44, 43), (43, 38, 37), (20, 19, 43), (43, 44, 20), (45, 46, 47), (47, 48, 45), (49, 50, 47), (47, 46, 49), (31, 34, 47), (47, 50, 31), (36, 48, 47), (47, 34, 36), (51, 52, 53), (53, 54, 51), (49, 46, 53), (53, 52, 49), (45, 55, 53), (53, 46, 45), (56, 54, 53), (53, 55, 56), (57, 58, 59), (59, 60, 57), (49, 52, 59), (59, 58, 49), (51, 61, 59), (59, 52, 51), (62, 60, 59), (59, 61, 62), (31, 50, 63), (63, 41, 31), (49, 58, 63), (63, 50, 49), (57, 64, 63), (63, 58, 57), (42, 41, 63), (63, 64, 42), (65, 66, 67), (67, 68, 65), (69, 70, 67), (67, 66, 69), (51, 54, 67), (67, 70, 51), (56, 68, 67), (67, 54, 56), (6, 71, 72), (72, 7, 6), (69, 66, 72), (72, 71, 69), (65, 73, 72), (72, 66, 65), (8, 7, 72), (72, 73, 8), (74, 75, 76), (76, 77, 74), (69, 71, 76), (76, 75, 69), (6, 22, 76), (76, 71, 6), (24, 77, 76), (76, 22, 24), (51, 70, 78), (78, 61, 51), (69, 75, 78), (78, 70, 69), (74, 79, 78), (78, 75, 74), (62, 61, 78), (78, 79, 62), (45, 80, 81), (81, 55, 45), (82, 83, 81), (81, 80, 82), (65, 68, 81), (81, 83, 65), (56, 55, 81), (81, 68, 56), (25, 84, 85), (85, 35, 25), (82, 80, 85), (85, 84, 82), (45, 48, 85), (85, 80, 45), (36, 35, 85), (85, 48, 36), (0, 86, 87), (13, 0, 87), (82, 84, 87), (87, 86, 82), (25, 28, 87), (87, 84, 25), (14, 13, 87), (87, 28, 14), (65, 83, 88), (88, 73, 65), (82, 86, 88), (88, 83, 82), (0, 3, 88), (86, 0, 88), (8, 73, 88), (88, 3, 8), (15, 89, 90), (90, 23, 15), (91, 92, 90), (90, 89, 91), (74, 77, 90), (90, 92, 74), (24, 23, 90), (90, 77, 24), (37, 93, 94), (94, 44, 37), (91, 89, 94), (94, 93, 91), (15, 18, 94), (94, 89, 15), (20, 44, 94), (94, 18, 20), (57, 95, 96), (96, 64, 57), (91, 93, 96), (96, 95, 91), (37, 40, 96), (96, 93, 37), (42, 64, 96), (96, 40, 42), (74, 92, 97), (97, 79, 74), (91, 95, 97), (97, 92, 91), (57, 60, 97), (97, 95, 57), (62, 79, 97), (97, 60, 62)])
me_2.materials.append(mat_none)
me_2.use_remesh_preserve_volume = False
me_2.use_remesh_preserve_attributes = False
me_2.use_mirror_vertex_groups = False
me_2.update()
me_cube_cube_001 = bpy.data.meshes.new('Cube_Cube.001')
me_cube_cube_001.from_pydata([(-0.3559, 0.25, -1.826), (-0.3559, -0.25, -1.826), (-0.3559, -0.25, 0.02517), (1.189, 0.25, -1.826), (1.189, -0.25, -1.826), (1.189, 0.25, 0.02517), (1.189, -0.25, 0.02517), (-0.3559, 0.25, 0.02517), (-0.09759, 1.836, 0.1656), (-0.09759, 1.617, 0.05344), (-0.09759, 1.811, 0.1987), (0.2206, 1.811, 0.1987), (0.2206, 1.617, 0.05344), (0.2206, 1.836, 0.1656), (0.2206, 1.642, 0.02038), (-0.09759, 1.642, 0.02038)], [], [(0, 1, 2), (3, 4, 1), (5, 6, 4), (7, 2, 6), (1, 4, 6), (3, 0, 7), (7, 0, 2), (0, 3, 1), (3, 5, 4), (5, 7, 6), (2, 1, 6), (5, 3, 7), (8, 9, 10), (11, 9, 12), (13, 12, 14), (8, 14, 15), (9, 14, 12), (10, 11, 8), (15, 9, 8), (10, 9, 11), (11, 12, 13), (13, 14, 8), (15, 14, 9), (11, 13, 8)])
me_cube_cube_001.materials.append(mat_none)
me_cube_cube_001.use_remesh_preserve_volume = False
me_cube_cube_001.use_remesh_preserve_attributes = False
me_cube_cube_001.use_mirror_vertex_groups = False
me_cube_cube_001.update()
me_cube_001_cube_002 = bpy.data.meshes.new('Cube.001_Cube.002')
me_cube_001_cube_002.from_pydata([(0.4245, 1.861, 0.06921), (0.4245, 1.643, -0.04296), (0.4245, 1.837, 0.1023), (0.7427, 1.837, 0.1023), (0.7427, 1.643, -0.04296), (0.7427, 1.861, 0.06921), (0.7427, 1.668, -0.07603), (0.4245, 1.668, -0.07603)], [], [(0, 1, 2), (3, 1, 4), (5, 4, 6), (0, 6, 7), (1, 6, 4), (3, 0, 2), (1, 0, 7), (2, 1, 3), (3, 4, 5), (6, 0, 5), (7, 6, 1), (5, 0, 3)])
me_cube_001_cube_002.materials.append(mat_none)
me_cube_001_cube_002.use_remesh_preserve_volume = False
me_cube_001_cube_002.use_remesh_preserve_attributes = False
me_cube_001_cube_002.use_mirror_vertex_groups = False
me_cube_001_cube_002.update()
arm_ridecar = bpy.data.armatures.new('rideCar')  # bones are not reproduced

# ---- objects
ob_cube = bpy.data.objects.new('Cube', me_cube_001)
ob_ridecar = bpy.data.objects.new('rideCar', arm_ridecar)
ob_mesh_007 = bpy.data.objects.new('Mesh.007', me_0_001)
ob_mesh_006 = bpy.data.objects.new('Mesh.006', me_1_001)
ob_mesh_005 = bpy.data.objects.new('Mesh.005', me_3_001)
ob_mesh_004 = bpy.data.objects.new('Mesh.004', me_4)
ob_mesh_003 = bpy.data.objects.new('Mesh.003', me_5)
ob_mesh_002 = bpy.data.objects.new('Mesh.002', me_2)
ob_mesh_001 = bpy.data.objects.new('Mesh.001', me_cube_cube_001)
ob_mesh = bpy.data.objects.new('Mesh', me_cube_001_cube_002)
ob_lamp = bpy.data.objects.new('Lamp', light_lamp)
ob_camera = bpy.data.objects.new('Camera', cam_camera)

# ---- transforms, parenting, visibility, modifiers, constraints
ob_cube.location = (0.4264, -0.7266, 0.6463)
ob_cube.rotation_euler = (0.0, 0.2416, 0.0)
ob_cube.scale = (0.02686, 0.01701, 0.009714)
ob_cube.lineart.crease_threshold = 0.0
ob_ridecar.location = (0.0, 0.0, 0.0)
ob_ridecar.scale = (0.01, 0.01, 0.01)
ob_ridecar.lineart.crease_threshold = 0.0
ob_mesh_007.location = (0.0, 0.0, 0.0)
ob_mesh_007.rotation_euler = (1.571, -0.0, 0.0)
ob_mesh_007.lineart.crease_threshold = 0.0
ob_mesh_006.location = (0.539, -0.5308, 1.229)
ob_mesh_006.rotation_euler = (1.571, -0.0, 0.0)
ob_mesh_006.scale = (1.125, 1.125, 1.125)
ob_mesh_006.lineart.crease_threshold = 0.0
ob_mesh_005.location = (0.0, 0.0, 0.0)
ob_mesh_005.rotation_euler = (1.571, -0.0, 0.0)
ob_mesh_005.lineart.crease_threshold = 0.0
ob_mesh_004.location = (0.0, 0.0, 0.0)
ob_mesh_004.rotation_euler = (1.571, -0.0, 0.0)
ob_mesh_004.lineart.crease_threshold = 0.0
ob_mesh_003.location = (0.0, 0.0, 0.0)
ob_mesh_003.rotation_euler = (1.571, -0.0, 0.0)
ob_mesh_003.lineart.crease_threshold = 0.0
ob_mesh_002.location = (0.0, 0.0, 0.0)
ob_mesh_002.rotation_euler = (1.571, -0.0, 0.0)
ob_mesh_002.lineart.crease_threshold = 0.0
ob_mesh_001.location = (0.0, 0.0, 0.0)
ob_mesh_001.rotation_euler = (1.571, -0.0, 0.0)
ob_mesh_001.lineart.crease_threshold = 0.0
ob_mesh.location = (0.0, 0.0, 0.02677)
ob_mesh.rotation_euler = (1.571, -0.0, 0.0)
ob_mesh.lineart.crease_threshold = 0.0
ob_lamp.location = (4.076, 1.005, 5.904)
ob_lamp.rotation_euler = (0.6503, 0.05522, 1.866)
ob_lamp.lock_rotations_4d = False
ob_lamp.empty_display_type = 'ARROWS'
ob_lamp.color = (0.0, 0.0, 0.0, 0.0)
ob_lamp.lineart.crease_threshold = 0.0
ob_camera.location = (7.481, -6.508, 5.344)
ob_camera.rotation_euler = (1.109, 0.01082, 0.8149)
ob_camera.lock_rotations_4d = False
ob_camera.empty_display_type = 'ARROWS'
ob_camera.color = (0.0, 0.0, 0.0, 0.0)
ob_camera.display_type = 'WIRE'
ob_camera.lineart.crease_threshold = 0.0

# ---- collection membership
col_collection_1.objects.link(ob_cube)
col_collection_1.objects.link(ob_ridecar)
col_collection_1.objects.link(ob_mesh_007)
col_collection_1.objects.link(ob_mesh_006)
col_collection_1.objects.link(ob_mesh_005)
col_collection_1.objects.link(ob_mesh_004)
col_collection_1.objects.link(ob_mesh_003)
col_collection_1.objects.link(ob_mesh_002)
col_collection_1.objects.link(ob_mesh_001)
col_collection_1.objects.link(ob_mesh)
col_collection_1.objects.link(ob_lamp)
col_collection_1.objects.link(ob_camera)

# ---- scene / render settings (as saved in the file)
scene.camera = ob_camera
scene.frame_start = 1; scene.frame_end = 250; scene.frame_set(247)
scene.render.engine = 'BLENDER_EEVEE_NEXT'
scene.render.image_settings.color_mode = 'RGB'
scene.render.image_settings.compression = 90
scene.render.resolution_percentage = 50
scene.render.fps = 12
scene.render.dither_intensity = 0.0
scene.render.bake_margin = 2
scene.render.bake_bias = 0.0
scene.cycles.use_denoising = False
scene.cycles.samples = 10
scene.cycles.sampling_pattern = 'TABULATED_SOBOL'
scene.cycles.light_sampling_threshold = 0.0
scene.cycles.use_adaptive_sampling = False
scene.cycles.use_light_tree = False
scene.cycles.blur_glossy = 0.0
scene.cycles.volume_bounces = 1
scene.cycles.pixel_filter_type = 'GAUSSIAN'
scene.cycles.sample_clamp_indirect = 0.0
scene.view_settings.view_transform = 'Standard'
bpy.context.view_layer.update()
